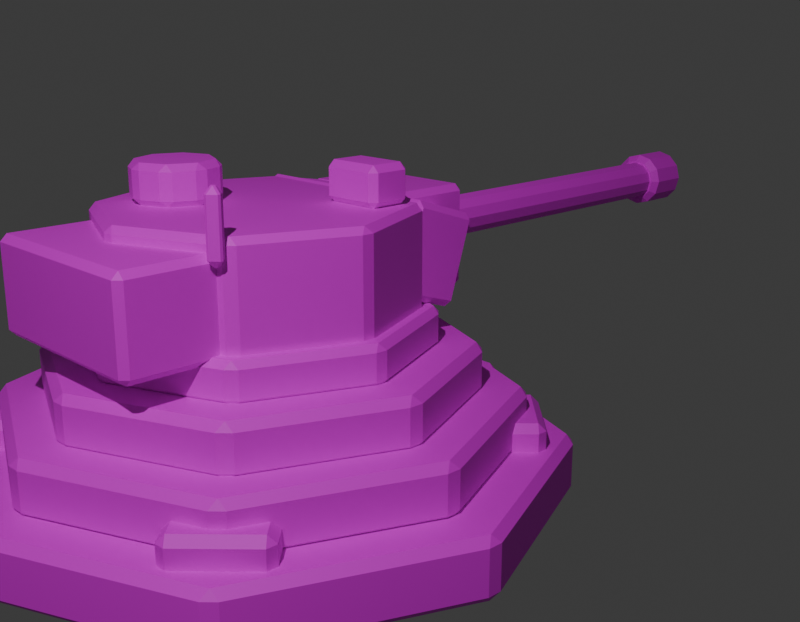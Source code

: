 # Source: turret.blend  (saved by Blender 5.1.30; exported with 4.5.12 LTS)
import bpy
from mathutils import Matrix  # noqa: F401  (used for matrix-valued properties, if any)

bpy.ops.wm.read_factory_settings(use_empty=True)
scene = bpy.context.scene
scene.name = 'Scene'

# ---- collections
col_collection = bpy.data.collections.new('Collection'); scene.collection.children.link(col_collection)
col_turret = bpy.data.collections.new('Turret'); scene.collection.children.link(col_turret)

# ---- images (referenced by path relative to the original .blend; pixels are not part of the script)
import os
ASSET_DIR = os.environ.get("B2B_ASSET_DIR", "")  # directory of the original .blend (textures are referenced by path, not embedded)
HERE = os.path.dirname(os.path.abspath(__file__))  # packed textures are extracted next to this script under _unpacked/

def load_image(name, relpath, width, height, colorspace="sRGB"):
    """Load a texture the original file referenced (path relative to the .blend, or extracted next to this script)."""
    p = next((c for c in (os.path.join(HERE, relpath), os.path.join(ASSET_DIR, relpath)) if relpath and os.path.exists(c)), "")
    if p:
        img = bpy.data.images.load(p, check_existing=True)
        img.name = name
    else:  # same state as the original file: an image datablock whose file is absent (Cycles renders it pink)
        img = bpy.data.images.new(name, width, height)
        img.source = "FILE"
        img.filepath = "//" + (relpath or name)
    img.colorspace_settings.name = colorspace
    return img
img_turret_human_png = load_image('turret_human.png', 'turret_human.png', 1024, 1024, 'sRGB')

# ---- materials (node trees are filled in below, after node groups)
mat_turretskin_human = bpy.data.materials.new('TurretSkin_Human')

# ---- material node trees
mat_turretskin_human.use_nodes = True; mat_turretskin_human.node_tree.nodes.clear()
_N = mat_turretskin_human.node_tree.nodes; _L = mat_turretskin_human.node_tree.links
n0 = _N.new('ShaderNodeOutputMaterial'); n0.name = 'Material Output'; n0.location = (400, 0)
n1 = _N.new('ShaderNodeBsdfPrincipled'); n1.name = 'Principled BSDF'; n1.location = (100, 0)
n1.inputs[2].default_value = 0.6
n2 = _N.new('ShaderNodeTexImage'); n2.name = 'Image Texture'; n2.location = (-300, 0)
n2.image = img_turret_human_png
_L.new(n2.outputs[0], n1.inputs[0])
_L.new(n1.outputs[0], n0.inputs[0])
n0.is_active_output = True

# ---- world
world_world = bpy.data.worlds.new('World'); scene.world = world_world
world_world.use_nodes = True; world_world.node_tree.nodes.clear()
_N = world_world.node_tree.nodes; _L = world_world.node_tree.links
n0 = _N.new('ShaderNodeOutputWorld'); n0.name = 'World Output'; n0.location = (200, 100)
n1 = _N.new('ShaderNodeBackground'); n1.name = 'Background'; n1.location = (-200, 100)
n1.inputs[0].default_value = (0.05088, 0.05088, 0.05088, 1.0)
_L.new(n1.outputs[0], n0.inputs[0])
n0.is_active_output = True
world_world.color = (0.05, 0.05, 0.06)
world_world.sun_shadow_jitter_overblur = 0.0

# ---- cameras
cam_camera = bpy.data.cameras.new('Camera')
cam_camera.clip_end = 100.0
cam_camera.ortho_scale = 7.314

# ---- lights
light_light = bpy.data.lights.new('Light', 'POINT')
light_light.energy = 2000.0
light_light.shadow_soft_size = 0.1

# ---- meshes
me_cylinder = bpy.data.meshes.new('Cylinder')
me_cylinder.from_pydata([(3.725e-09, 2.235, 0.0), (-0.05543, 2.277, 0.06), (0.05543, 2.277, 0.06), (-3.725e-09, 2.235, 0.45), (0.05543, 2.277, 0.39), (-0.05543, 2.277, 0.39), (1.58, 1.58, 0.0), (1.571, 1.649, 0.06), (1.649, 1.571, 0.06), (1.58, 1.58, 0.45), (1.649, 1.571, 0.39), (1.571, 1.649, 0.39), (2.235, -3.725e-09, 0.0), (2.277, 0.05543, 0.06), (2.277, -0.05543, 0.06), (2.235, 3.725e-09, 0.45), (2.277, -0.05543, 0.39), (2.277, 0.05543, 0.39), (1.58, -1.58, 0.0), (1.649, -1.571, 0.06), (1.571, -1.649, 0.06), (1.58, -1.58, 0.45), (1.571, -1.649, 0.39), (1.649, -1.571, 0.39), (-3.725e-09, -2.235, 0.0), (0.05543, -2.277, 0.06), (-0.05543, -2.277, 0.06), (3.725e-09, -2.235, 0.45), (-0.05543, -2.277, 0.39), (0.05543, -2.277, 0.39), (-1.58, -1.58, 0.0), (-1.571, -1.649, 0.06), (-1.649, -1.571, 0.06), (-1.58, -1.58, 0.45), (-1.649, -1.571, 0.39), (-1.571, -1.649, 0.39), (-2.235, 3.725e-09, 0.0), (-2.277, -0.05543, 0.06), (-2.277, 0.05543, 0.06), (-2.235, -3.725e-09, 0.45), (-2.277, 0.05543, 0.39), (-2.277, -0.05543, 0.39), (-1.58, 1.58, 0.0), (-1.649, 1.571, 0.06), (-1.571, 1.649, 0.06), (-1.58, 1.58, 0.45), (-1.571, 1.649, 0.39), (-1.649, 1.571, 0.39), (-3.725e-09, 1.885, 0.42), (-0.05543, 1.927, 0.48), (0.05543, 1.927, 0.48), (3.725e-09, 1.885, 0.82), (0.05543, 1.927, 0.76), (-0.05543, 1.927, 0.76), (1.333, 1.333, 0.42), (1.323, 1.402, 0.48), (1.402, 1.323, 0.48), (1.333, 1.333, 0.82), (1.402, 1.323, 0.76), (1.323, 1.402, 0.76), (1.885, 3.725e-09, 0.42), (1.927, 0.05543, 0.48), (1.927, -0.05543, 0.48), (1.885, -3.725e-09, 0.82), (1.927, -0.05543, 0.76), (1.927, 0.05543, 0.76), (1.333, -1.333, 0.42), (1.402, -1.323, 0.48), (1.323, -1.402, 0.48), (1.333, -1.333, 0.82), (1.323, -1.402, 0.76), (1.402, -1.323, 0.76), (3.725e-09, -1.885, 0.42), (0.05543, -1.927, 0.48), (-0.05543, -1.927, 0.48), (-3.725e-09, -1.885, 0.82), (-0.05543, -1.927, 0.76), (0.05543, -1.927, 0.76), (-1.333, -1.333, 0.42), (-1.323, -1.402, 0.48), (-1.402, -1.323, 0.48), (-1.333, -1.333, 0.82), (-1.402, -1.323, 0.76), (-1.323, -1.402, 0.76), (-1.885, -3.725e-09, 0.42), (-1.927, -0.05543, 0.48), (-1.927, 0.05543, 0.48), (-1.885, 3.725e-09, 0.82), (-1.927, 0.05543, 0.76), (-1.927, -0.05543, 0.76), (-1.333, 1.333, 0.42), (-1.402, 1.323, 0.48), (-1.323, 1.402, 0.48), (-1.333, 1.333, 0.82), (-1.323, 1.402, 0.76), (-1.402, 1.323, 0.76), (-3.725e-09, 1.555, 0.78), (-0.05543, 1.597, 0.84), (0.05543, 1.597, 0.84), (3.725e-09, 1.555, 1.16), (0.05543, 1.597, 1.1), (-0.05543, 1.597, 1.1), (1.1, 1.1, 0.78), (1.09, 1.168, 0.84), (1.168, 1.09, 0.84), (1.1, 1.1, 1.16), (1.168, 1.09, 1.1), (1.09, 1.168, 1.1), (1.555, 3.725e-09, 0.78), (1.597, 0.05543, 0.84), (1.597, -0.05543, 0.84), (1.555, -3.725e-09, 1.16), (1.597, -0.05543, 1.1), (1.597, 0.05543, 1.1), (1.1, -1.1, 0.78), (1.168, -1.09, 0.84), (1.09, -1.168, 0.84), (1.1, -1.1, 1.16), (1.09, -1.168, 1.1), (1.168, -1.09, 1.1), (3.725e-09, -1.555, 0.78), (0.05543, -1.597, 0.84), (-0.05543, -1.597, 0.84), (-3.725e-09, -1.555, 1.16), (-0.05543, -1.597, 1.1), (0.05543, -1.597, 1.1), (-1.1, -1.1, 0.78), (-1.09, -1.168, 0.84), (-1.168, -1.09, 0.84), (-1.1, -1.1, 1.16), (-1.168, -1.09, 1.1), (-1.09, -1.168, 1.1), (-1.555, -3.725e-09, 0.78), (-1.597, -0.05543, 0.84), (-1.597, 0.05543, 0.84), (-1.555, 3.725e-09, 1.16), (-1.597, 0.05543, 1.1), (-1.597, -0.05543, 1.1), (-1.1, 1.1, 0.78), (-1.168, 1.09, 0.84), (-1.09, 1.168, 0.84), (-1.1, 1.1, 1.16), (-1.09, 1.168, 1.1), (-1.168, 1.09, 1.1), (-0.59, 1.26, 0.2), (-0.59, 1.2, 0.26), (-0.65, 1.26, 0.26), (-0.59, 1.2, 0.64), (-0.59, 1.26, 0.7), (-0.65, 1.26, 0.64), (-0.59, 1.84, 0.2), (-0.65, 1.84, 0.26), (-0.59, 1.9, 0.26), (-0.59, 1.84, 0.7), (-0.59, 1.9, 0.64), (-0.65, 1.84, 0.64), (0.59, 1.26, 0.2), (0.65, 1.26, 0.26), (0.59, 1.2, 0.26), (0.59, 1.26, 0.7), (0.59, 1.2, 0.64), (0.65, 1.26, 0.64), (0.59, 1.84, 0.2), (0.59, 1.9, 0.26), (0.65, 1.84, 0.26), (0.59, 1.84, 0.7), (0.65, 1.84, 0.64), (0.59, 1.9, 0.64), (0.792, 1.202, 0.15), (0.7495, 1.16, 0.21), (0.7495, 1.245, 0.21), (0.7495, 1.16, 0.59), (0.792, 1.202, 0.65), (0.7495, 1.245, 0.59), (1.202, 1.612, 0.15), (1.16, 1.655, 0.21), (1.245, 1.655, 0.21), (1.202, 1.612, 0.65), (1.245, 1.655, 0.59), (1.16, 1.655, 0.59), (1.202, 0.792, 0.15), (1.245, 0.7495, 0.21), (1.16, 0.7495, 0.21), (1.202, 0.792, 0.65), (1.16, 0.7495, 0.59), (1.245, 0.7495, 0.59), (1.612, 1.202, 0.15), (1.655, 1.245, 0.21), (1.655, 1.16, 0.21), (1.612, 1.202, 0.65), (1.655, 1.16, 0.59), (1.655, 1.245, 0.59), (1.202, -0.792, 0.15), (1.16, -0.7495, 0.21), (1.245, -0.7495, 0.21), (1.16, -0.7495, 0.59), (1.202, -0.792, 0.65), (1.245, -0.7495, 0.59), (1.612, -1.202, 0.15), (1.655, -1.16, 0.21), (1.655, -1.245, 0.21), (1.612, -1.202, 0.65), (1.655, -1.245, 0.59), (1.655, -1.16, 0.59), (0.792, -1.202, 0.15), (0.7495, -1.245, 0.21), (0.7495, -1.16, 0.21), (0.792, -1.202, 0.65), (0.7495, -1.16, 0.59), (0.7495, -1.245, 0.59), (1.202, -1.612, 0.15), (1.245, -1.655, 0.21), (1.16, -1.655, 0.21), (1.202, -1.612, 0.65), (1.16, -1.655, 0.59), (1.245, -1.655, 0.59), (-0.792, -1.202, 0.15), (-0.7495, -1.16, 0.21), (-0.7495, -1.245, 0.21), (-0.7495, -1.16, 0.59), (-0.792, -1.202, 0.65), (-0.7495, -1.245, 0.59), (-1.202, -1.612, 0.15), (-1.16, -1.655, 0.21), (-1.245, -1.655, 0.21), (-1.202, -1.612, 0.65), (-1.245, -1.655, 0.59), (-1.16, -1.655, 0.59), (-1.202, -0.792, 0.15), (-1.245, -0.7495, 0.21), (-1.16, -0.7495, 0.21), (-1.202, -0.792, 0.65), (-1.16, -0.7495, 0.59), (-1.245, -0.7495, 0.59), (-1.612, -1.202, 0.15), (-1.655, -1.245, 0.21), (-1.655, -1.16, 0.21), (-1.612, -1.202, 0.65), (-1.655, -1.16, 0.59), (-1.655, -1.245, 0.59), (-1.202, 0.792, 0.15), (-1.16, 0.7495, 0.21), (-1.245, 0.7495, 0.21), (-1.16, 0.7495, 0.59), (-1.202, 0.792, 0.65), (-1.245, 0.7495, 0.59), (-1.612, 1.202, 0.15), (-1.655, 1.16, 0.21), (-1.655, 1.245, 0.21), (-1.612, 1.202, 0.65), (-1.655, 1.245, 0.59), (-1.655, 1.16, 0.59), (-0.792, 1.202, 0.15), (-0.7495, 1.245, 0.21), (-0.7495, 1.16, 0.21), (-0.792, 1.202, 0.65), (-0.7495, 1.16, 0.59), (-0.7495, 1.245, 0.59), (-1.202, 1.612, 0.15), (-1.245, 1.655, 0.21), (-1.16, 1.655, 0.21), (-1.202, 1.612, 0.65), (-1.16, 1.655, 0.59), (-1.245, 1.655, 0.59)], [], [(0, 1, 2), (3, 4, 5), (6, 7, 8), (9, 10, 11), (12, 13, 14), (15, 16, 17), (18, 19, 20), (21, 22, 23), (24, 25, 26), (27, 28, 29), (30, 31, 32), (33, 34, 35), (36, 37, 38), (39, 40, 41), (42, 43, 44), (45, 46, 47), (48, 49, 50), (51, 52, 53), (54, 55, 56), (57, 58, 59), (60, 61, 62), (63, 64, 65), (66, 67, 68), (69, 70, 71), (72, 73, 74), (75, 76, 77), (78, 79, 80), (81, 82, 83), (84, 85, 86), (87, 88, 89), (90, 91, 92), (93, 94, 95), (96, 97, 98), (99, 100, 101), (102, 103, 104), (105, 106, 107), (108, 109, 110), (111, 112, 113), (114, 115, 116), (117, 118, 119), (120, 121, 122), (123, 124, 125), (126, 127, 128), (129, 130, 131), (132, 133, 134), (135, 136, 137), (138, 139, 140), (141, 142, 143), (144, 145, 146), (147, 148, 149), (150, 151, 152), (153, 154, 155), (156, 157, 158), (159, 160, 161), (162, 163, 164), (165, 166, 167), (168, 169, 170), (171, 172, 173), (174, 175, 176), (177, 178, 179), (180, 181, 182), (183, 184, 185), (186, 187, 188), (189, 190, 191), (192, 193, 194), (195, 196, 197), (198, 199, 200), (201, 202, 203), (204, 205, 206), (207, 208, 209), (210, 211, 212), (213, 214, 215), (216, 217, 218), (219, 220, 221), (222, 223, 224), (225, 226, 227), (228, 229, 230), (231, 232, 233), (234, 235, 236), (237, 238, 239), (240, 241, 242), (243, 244, 245), (246, 247, 248), (249, 250, 251), (252, 253, 254), (255, 256, 257), (258, 259, 260), (261, 262, 263), (2, 7, 6, 0), (11, 4, 3, 9), (1, 5, 4, 2), (10, 8, 7, 11), (8, 13, 12, 6), (17, 10, 9, 15), (16, 14, 13, 17), (14, 19, 18, 12), (23, 16, 15, 21), (22, 20, 19, 23), (20, 25, 24, 18), (29, 22, 21, 27), (28, 26, 25, 29), (26, 31, 30, 24), (35, 28, 27, 33), (34, 32, 31, 35), (32, 37, 36, 30), (41, 34, 33, 39), (40, 38, 37, 41), (38, 43, 42, 36), (47, 40, 39, 45), (46, 44, 43, 47), (44, 1, 0, 42), (5, 46, 45, 3), (50, 55, 54, 48), (59, 52, 51, 57), (49, 53, 52, 50), (58, 56, 55, 59), (56, 61, 60, 54), (65, 58, 57, 63), (64, 62, 61, 65), (62, 67, 66, 60), (71, 64, 63, 69), (70, 68, 67, 71), (68, 73, 72, 66), (77, 70, 69, 75), (76, 74, 73, 77), (74, 79, 78, 72), (83, 76, 75, 81), (82, 80, 79, 83), (80, 85, 84, 78), (89, 82, 81, 87), (88, 86, 85, 89), (86, 91, 90, 84), (95, 88, 87, 93), (94, 92, 91, 95), (92, 49, 48, 90), (53, 94, 93, 51), (98, 103, 102, 96), (107, 100, 99, 105), (97, 101, 100, 98), (106, 104, 103, 107), (104, 109, 108, 102), (113, 106, 105, 111), (112, 110, 109, 113), (110, 115, 114, 108), (119, 112, 111, 117), (118, 116, 115, 119), (116, 121, 120, 114), (125, 118, 117, 123), (124, 122, 121, 125), (122, 127, 126, 120), (131, 124, 123, 129), (130, 128, 127, 131), (128, 133, 132, 126), (137, 130, 129, 135), (136, 134, 133, 137), (134, 139, 138, 132), (143, 136, 135, 141), (142, 140, 139, 143), (140, 97, 96, 138), (101, 142, 141, 99), (150, 144, 146, 151), (145, 147, 149, 146), (148, 153, 155, 149), (154, 152, 151, 155), (162, 150, 152, 163), (153, 165, 167, 154), (166, 164, 163, 167), (156, 162, 164, 157), (165, 159, 161, 166), (160, 158, 157, 161), (144, 156, 158, 145), (159, 148, 147, 160), (174, 168, 170, 175), (169, 171, 173, 170), (172, 177, 179, 173), (178, 176, 175, 179), (186, 174, 176, 187), (177, 189, 191, 178), (190, 188, 187, 191), (180, 186, 188, 181), (189, 183, 185, 190), (184, 182, 181, 185), (168, 180, 182, 169), (183, 172, 171, 184), (198, 192, 194, 199), (193, 195, 197, 194), (196, 201, 203, 197), (202, 200, 199, 203), (210, 198, 200, 211), (201, 213, 215, 202), (214, 212, 211, 215), (204, 210, 212, 205), (213, 207, 209, 214), (208, 206, 205, 209), (192, 204, 206, 193), (207, 196, 195, 208), (222, 216, 218, 223), (217, 219, 221, 218), (220, 225, 227, 221), (226, 224, 223, 227), (234, 222, 224, 235), (225, 237, 239, 226), (238, 236, 235, 239), (228, 234, 236, 229), (237, 231, 233, 238), (232, 230, 229, 233), (216, 228, 230, 217), (231, 220, 219, 232), (246, 240, 242, 247), (241, 243, 245, 242), (244, 249, 251, 245), (250, 248, 247, 251), (258, 246, 248, 259), (249, 261, 263, 250), (262, 260, 259, 263), (252, 258, 260, 253), (261, 255, 257, 262), (256, 254, 253, 257), (240, 252, 254, 241), (255, 244, 243, 256), (0, 6, 12, 18, 24, 30, 36, 42), (2, 4, 11, 7), (44, 46, 5, 1), (9, 3, 45, 39, 33, 27, 21, 15), (8, 10, 17, 13), (14, 16, 23, 19), (20, 22, 29, 25), (26, 28, 35, 31), (32, 34, 41, 37), (38, 40, 47, 43), (48, 54, 60, 66, 72, 78, 84, 90), (50, 52, 59, 55), (92, 94, 53, 49), (57, 51, 93, 87, 81, 75, 69, 63), (56, 58, 65, 61), (62, 64, 71, 67), (68, 70, 77, 73), (74, 76, 83, 79), (80, 82, 89, 85), (86, 88, 95, 91), (96, 102, 108, 114, 120, 126, 132, 138), (98, 100, 107, 103), (140, 142, 101, 97), (105, 99, 141, 135, 129, 123, 117, 111), (104, 106, 113, 109), (110, 112, 119, 115), (116, 118, 125, 121), (122, 124, 131, 127), (128, 130, 137, 133), (134, 136, 143, 139), (150, 162, 156, 144), (146, 149, 155, 151), (158, 160, 147, 145), (165, 153, 148, 159), (152, 154, 167, 163), (164, 166, 161, 157), (174, 186, 180, 168), (170, 173, 179, 175), (182, 184, 171, 169), (189, 177, 172, 183), (176, 178, 191, 187), (188, 190, 185, 181), (198, 210, 204, 192), (194, 197, 203, 199), (206, 208, 195, 193), (213, 201, 196, 207), (200, 202, 215, 211), (212, 214, 209, 205), (222, 234, 228, 216), (218, 221, 227, 223), (230, 232, 219, 217), (237, 225, 220, 231), (224, 226, 239, 235), (236, 238, 233, 229), (246, 258, 252, 240), (242, 245, 251, 247), (254, 256, 243, 241), (261, 249, 244, 255), (248, 250, 263, 259), (260, 262, 257, 253)])
_uv = me_cylinder.uv_layers.new(name='UVMap')
_uv.uv.foreach_set('vector', [0.5, 0.6137, 0.4878, 0.6194, 0.5122, 0.6194, 0.5, 0.6137, 0.5122, 0.6194, 0.4878, 0.6194, 0.847, 0.5247, 0.8449, 0.534, 0.8622, 0.5234, 0.847, 0.5247, 0.8622, 0.5234, 0.8449, 0.534, 0.9908, 0.3097, 1.0, 0.3173, 1.0, 0.3022, 0.9908, 0.3097, 1.0, 0.3022, 1.0, 0.3173, 0.847, 0.09475, 0.8622, 0.09604, 0.8449, 0.08538, 0.847, 0.09475, 0.8449, 0.08538, 0.8622, 0.09604, 0.5, 0.00571, 0.5122, 0.0, 0.4878, 0.0, 0.5, 0.00571, 0.4878, 0.0, 0.5122, 0.0, 0.153, 0.09475, 0.1551, 0.08538, 0.1378, 0.09604, 0.153, 0.09475, 0.1378, 0.09604, 0.1551, 0.08538, 0.009219, 0.3097, 0.0, 0.3022, 0.0, 0.3173, 0.009219, 0.3097, 0.0, 0.3173, 0.0, 0.3022, 0.153, 0.5247, 0.1378, 0.5234, 0.1551, 0.534, 0.153, 0.5247, 0.1551, 0.534, 0.1378, 0.5234, 0.5, 0.5661, 0.4878, 0.5718, 0.5122, 0.5718, 0.5, 0.5661, 0.5122, 0.5718, 0.4878, 0.5718, 0.7927, 0.491, 0.7906, 0.5004, 0.8078, 0.4897, 0.7927, 0.491, 0.8078, 0.4897, 0.7906, 0.5004, 0.9139, 0.3097, 0.9231, 0.3173, 0.9231, 0.3022, 0.9139, 0.3097, 0.9231, 0.3022, 0.9231, 0.3173, 0.7927, 0.1284, 0.8078, 0.1297, 0.7906, 0.119, 0.7927, 0.1284, 0.7906, 0.119, 0.8078, 0.1297, 0.5, 0.05332, 0.5122, 0.04761, 0.4878, 0.04761, 0.5, 0.05332, 0.4878, 0.04761, 0.5122, 0.04761, 0.2073, 0.1284, 0.2094, 0.119, 0.1922, 0.1297, 0.2073, 0.1284, 0.1922, 0.1297, 0.2094, 0.119, 0.08607, 0.3097, 0.07685, 0.3022, 0.07685, 0.3173, 0.08607, 0.3097, 0.07685, 0.3173, 0.07685, 0.3022, 0.2073, 0.491, 0.1922, 0.4897, 0.2094, 0.5004, 0.2073, 0.491, 0.2094, 0.5004, 0.1922, 0.4897, 0.5, 0.5212, 0.4878, 0.5269, 0.5122, 0.5269, 0.5, 0.5212, 0.5122, 0.5269, 0.4878, 0.5269, 0.7415, 0.4593, 0.7394, 0.4686, 0.7566, 0.458, 0.7415, 0.4593, 0.7566, 0.458, 0.7394, 0.4686, 0.8415, 0.3097, 0.8507, 0.3173, 0.8507, 0.3022, 0.8415, 0.3097, 0.8507, 0.3022, 0.8507, 0.3173, 0.7415, 0.1602, 0.7566, 0.1614, 0.7394, 0.1508, 0.7415, 0.1602, 0.7394, 0.1508, 0.7566, 0.1614, 0.5, 0.0982, 0.5122, 0.09249, 0.4878, 0.09249, 0.5, 0.0982, 0.4878, 0.09249, 0.5122, 0.09249, 0.2585, 0.1602, 0.2606, 0.1508, 0.2434, 0.1614, 0.2585, 0.1602, 0.2434, 0.1614, 0.2606, 0.1508, 0.1585, 0.3097, 0.1493, 0.3022, 0.1493, 0.3173, 0.1585, 0.3097, 0.1493, 0.3173, 0.1493, 0.3022, 0.2585, 0.4593, 0.2434, 0.458, 0.2606, 0.4686, 0.2585, 0.4593, 0.2606, 0.4686, 0.2434, 0.458, 0.3704, 0.4811, 0.3704, 0.4729, 0.3573, 0.4811, 0.3704, 0.4729, 0.3704, 0.4811, 0.3573, 0.4811, 0.3704, 0.56, 0.3573, 0.56, 0.3704, 0.5681, 0.3704, 0.56, 0.3704, 0.5681, 0.3573, 0.56, 0.6296, 0.4811, 0.6427, 0.4811, 0.6296, 0.4729, 0.6296, 0.4811, 0.6296, 0.4729, 0.6427, 0.4811, 0.6296, 0.56, 0.6296, 0.5681, 0.6427, 0.56, 0.6296, 0.56, 0.6427, 0.56, 0.6296, 0.5681, 0.6739, 0.4732, 0.6646, 0.4674, 0.6646, 0.479, 0.6646, 0.4674, 0.6739, 0.4732, 0.6646, 0.479, 0.764, 0.529, 0.7546, 0.5348, 0.7733, 0.5348, 0.764, 0.529, 0.7733, 0.5348, 0.7546, 0.5348, 0.764, 0.4174, 0.7733, 0.4117, 0.7546, 0.4117, 0.764, 0.4174, 0.7546, 0.4117, 0.7733, 0.4117, 0.854, 0.4732, 0.8633, 0.479, 0.8633, 0.4674, 0.854, 0.4732, 0.8633, 0.4674, 0.8633, 0.479, 0.764, 0.202, 0.7546, 0.2078, 0.7733, 0.2078, 0.7546, 0.2078, 0.764, 0.202, 0.7733, 0.2078, 0.854, 0.1462, 0.8633, 0.152, 0.8633, 0.1404, 0.854, 0.1462, 0.8633, 0.1404, 0.8633, 0.152, 0.6739, 0.1462, 0.6646, 0.1404, 0.6646, 0.152, 0.6739, 0.1462, 0.6646, 0.152, 0.6646, 0.1404, 0.764, 0.09043, 0.7733, 0.08466, 0.7546, 0.08466, 0.764, 0.09043, 0.7546, 0.08466, 0.7733, 0.08466, 0.3261, 0.1462, 0.3354, 0.152, 0.3354, 0.1404, 0.3354, 0.152, 0.3261, 0.1462, 0.3354, 0.1404, 0.236, 0.09043, 0.2454, 0.08466, 0.2267, 0.08466, 0.236, 0.09043, 0.2267, 0.08466, 0.2454, 0.08466, 0.236, 0.202, 0.2267, 0.2078, 0.2454, 0.2078, 0.236, 0.202, 0.2454, 0.2078, 0.2267, 0.2078, 0.146, 0.1462, 0.1367, 0.1404, 0.1367, 0.152, 0.146, 0.1462, 0.1367, 0.152, 0.1367, 0.1404, 0.236, 0.4174, 0.2454, 0.4117, 0.2267, 0.4117, 0.2454, 0.4117, 0.236, 0.4174, 0.2267, 0.4117, 0.146, 0.4732, 0.1367, 0.4674, 0.1367, 0.479, 0.146, 0.4732, 0.1367, 0.479, 0.1367, 0.4674, 0.3261, 0.4732, 0.3354, 0.479, 0.3354, 0.4674, 0.3261, 0.4732, 0.3354, 0.4674, 0.3354, 0.479, 0.236, 0.529, 0.2267, 0.5348, 0.2454, 0.5348, 0.236, 0.529, 0.2454, 0.5348, 0.2267, 0.5348, 0.5122, 0.6194, 0.8449, 0.534, 0.847, 0.5247, 0.5, 0.6137, 0.8449, 0.534, 0.5122, 0.6194, 0.5, 0.6137, 0.847, 0.5247, 0.4878, 0.6194, 0.4878, 0.6194, 0.5122, 0.6194, 0.5122, 0.6194, 0.8622, 0.5234, 0.8622, 0.5234, 0.8449, 0.534, 0.8449, 0.534, 0.8622, 0.5234, 1.0, 0.3173, 0.9908, 0.3097, 0.847, 0.5247, 1.0, 0.3173, 0.8622, 0.5234, 0.847, 0.5247, 0.9908, 0.3097, 1.0, 0.3022, 1.0, 0.3022, 1.0, 0.3173, 1.0, 0.3173, 1.0, 0.3022, 0.8622, 0.09604, 0.847, 0.09475, 0.9908, 0.3097, 0.8622, 0.09604, 1.0, 0.3022, 0.9908, 0.3097, 0.847, 0.09475, 0.8449, 0.08538, 0.8449, 0.08538, 0.8622, 0.09604, 0.8622, 0.09604, 0.8449, 0.08538, 0.5122, 0.0, 0.5, 0.00571, 0.847, 0.09475, 0.5122, 0.0, 0.8449, 0.08538, 0.847, 0.09475, 0.5, 0.00571, 0.4878, 0.0, 0.4878, 0.0, 0.5122, 0.0, 0.5122, 0.0, 0.4878, 0.0, 0.1551, 0.08538, 0.153, 0.09475, 0.5, 0.00571, 0.1551, 0.08538, 0.4878, 0.0, 0.5, 0.00571, 0.153, 0.09475, 0.1378, 0.09604, 0.1378, 0.09604, 0.1551, 0.08538, 0.1551, 0.08538, 0.1378, 0.09604, 0.0, 0.3022, 0.009219, 0.3097, 0.153, 0.09475, 0.0, 0.3022, 0.1378, 0.09604, 0.153, 0.09475, 0.009219, 0.3097, 0.0, 0.3173, 0.0, 0.3173, 0.0, 0.3022, 0.0, 0.3022, 0.0, 0.3173, 0.1378, 0.5234, 0.153, 0.5247, 0.009219, 0.3097, 0.1378, 0.5234, 0.0, 0.3173, 0.009219, 0.3097, 0.153, 0.5247, 0.1551, 0.534, 0.1551, 0.534, 0.1378, 0.5234, 0.1378, 0.5234, 0.1551, 0.534, 0.4878, 0.6194, 0.5, 0.6137, 0.153, 0.5247, 0.4878, 0.6194, 0.1551, 0.534, 0.153, 0.5247, 0.5, 0.6137, 0.5122, 0.5718, 0.7906, 0.5004, 0.7927, 0.491, 0.5, 0.5661, 0.7906, 0.5004, 0.5122, 0.5718, 0.5, 0.5661, 0.7927, 0.491, 0.4878, 0.5718, 0.4878, 0.5718, 0.5122, 0.5718, 0.5122, 0.5718, 0.8078, 0.4897, 0.8078, 0.4897, 0.7906, 0.5004, 0.7906, 0.5004, 0.8078, 0.4897, 0.9231, 0.3173, 0.9139, 0.3097, 0.7927, 0.491, 0.9231, 0.3173, 0.8078, 0.4897, 0.7927, 0.491, 0.9139, 0.3097, 0.9231, 0.3022, 0.9231, 0.3022, 0.9231, 0.3173, 0.9231, 0.3173, 0.9231, 0.3022, 0.8078, 0.1297, 0.7927, 0.1284, 0.9139, 0.3097, 0.8078, 0.1297, 0.9231, 0.3022, 0.9139, 0.3097, 0.7927, 0.1284, 0.7906, 0.119, 0.7906, 0.119, 0.8078, 0.1297, 0.8078, 0.1297, 0.7906, 0.119, 0.5122, 0.04761, 0.5, 0.05332, 0.7927, 0.1284, 0.5122, 0.04761, 0.7906, 0.119, 0.7927, 0.1284, 0.5, 0.05332, 0.4878, 0.04761, 0.4878, 0.04761, 0.5122, 0.04761, 0.5122, 0.04761, 0.4878, 0.04761, 0.2094, 0.119, 0.2073, 0.1284, 0.5, 0.05332, 0.2094, 0.119, 0.4878, 0.04761, 0.5, 0.05332, 0.2073, 0.1284, 0.1922, 0.1297, 0.1922, 0.1297, 0.2094, 0.119, 0.2094, 0.119, 0.1922, 0.1297, 0.07685, 0.3022, 0.08607, 0.3097, 0.2073, 0.1284, 0.07685, 0.3022, 0.1922, 0.1297, 0.2073, 0.1284, 0.08607, 0.3097, 0.07685, 0.3173, 0.07685, 0.3173, 0.07685, 0.3022, 0.07685, 0.3022, 0.07685, 0.3173, 0.1922, 0.4897, 0.2073, 0.491, 0.08607, 0.3097, 0.1922, 0.4897, 0.07685, 0.3173, 0.08607, 0.3097, 0.2073, 0.491, 0.2094, 0.5004, 0.2094, 0.5004, 0.1922, 0.4897, 0.1922, 0.4897, 0.2094, 0.5004, 0.4878, 0.5718, 0.5, 0.5661, 0.2073, 0.491, 0.4878, 0.5718, 0.2094, 0.5004, 0.2073, 0.491, 0.5, 0.5661, 0.5122, 0.5269, 0.7394, 0.4686, 0.7415, 0.4593, 0.5, 0.5212, 0.7394, 0.4686, 0.5122, 0.5269, 0.5, 0.5212, 0.7415, 0.4593, 0.4878, 0.5269, 0.4878, 0.5269, 0.5122, 0.5269, 0.5122, 0.5269, 0.7566, 0.458, 0.7566, 0.458, 0.7394, 0.4686, 0.7394, 0.4686, 0.7566, 0.458, 0.8507, 0.3173, 0.8415, 0.3097, 0.7415, 0.4593, 0.8507, 0.3173, 0.7566, 0.458, 0.7415, 0.4593, 0.8415, 0.3097, 0.8507, 0.3022, 0.8507, 0.3022, 0.8507, 0.3173, 0.8507, 0.3173, 0.8507, 0.3022, 0.7566, 0.1614, 0.7415, 0.1602, 0.8415, 0.3097, 0.7566, 0.1614, 0.8507, 0.3022, 0.8415, 0.3097, 0.7415, 0.1602, 0.7394, 0.1508, 0.7394, 0.1508, 0.7566, 0.1614, 0.7566, 0.1614, 0.7394, 0.1508, 0.5122, 0.09249, 0.5, 0.0982, 0.7415, 0.1602, 0.5122, 0.09249, 0.7394, 0.1508, 0.7415, 0.1602, 0.5, 0.0982, 0.4878, 0.09249, 0.4878, 0.09249, 0.5122, 0.09249, 0.5122, 0.09249, 0.4878, 0.09249, 0.2606, 0.1508, 0.2585, 0.1602, 0.5, 0.0982, 0.2606, 0.1508, 0.4878, 0.09249, 0.5, 0.0982, 0.2585, 0.1602, 0.2434, 0.1614, 0.2434, 0.1614, 0.2606, 0.1508, 0.2606, 0.1508, 0.2434, 0.1614, 0.1493, 0.3022, 0.1585, 0.3097, 0.2585, 0.1602, 0.1493, 0.3022, 0.2434, 0.1614, 0.2585, 0.1602, 0.1585, 0.3097, 0.1493, 0.3173, 0.1493, 0.3173, 0.1493, 0.3022, 0.1493, 0.3022, 0.1493, 0.3173, 0.2434, 0.458, 0.2585, 0.4593, 0.1585, 0.3097, 0.2434, 0.458, 0.1493, 0.3173, 0.1585, 0.3097, 0.2585, 0.4593, 0.2606, 0.4686, 0.2606, 0.4686, 0.2434, 0.458, 0.2434, 0.458, 0.2606, 0.4686, 0.4878, 0.5269, 0.5, 0.5212, 0.2585, 0.4593, 0.4878, 0.5269, 0.2606, 0.4686, 0.2585, 0.4593, 0.5, 0.5212, 0.3704, 0.56, 0.3704, 0.4811, 0.3573, 0.4811, 0.3573, 0.56, 0.3704, 0.4729, 0.3704, 0.4729, 0.3573, 0.4811, 0.3573, 0.4811, 0.3704, 0.4811, 0.3704, 0.56, 0.3573, 0.56, 0.3573, 0.4811, 0.3704, 0.5681, 0.3704, 0.5681, 0.3573, 0.56, 0.3573, 0.56, 0.6296, 0.56, 0.3704, 0.56, 0.3704, 0.5681, 0.6296, 0.5681, 0.3704, 0.56, 0.6296, 0.56, 0.6296, 0.5681, 0.3704, 0.5681, 0.6427, 0.56, 0.6427, 0.56, 0.6296, 0.5681, 0.6296, 0.5681, 0.6296, 0.4811, 0.6296, 0.56, 0.6427, 0.56, 0.6427, 0.4811, 0.6296, 0.56, 0.6296, 0.4811, 0.6427, 0.4811, 0.6427, 0.56, 0.6296, 0.4729, 0.6296, 0.4729, 0.6427, 0.4811, 0.6427, 0.4811, 0.3704, 0.4811, 0.6296, 0.4811, 0.6296, 0.4729, 0.3704, 0.4729, 0.6296, 0.4811, 0.3704, 0.4811, 0.3704, 0.4729, 0.6296, 0.4729, 0.764, 0.529, 0.6739, 0.4732, 0.6646, 0.479, 0.7546, 0.5348, 0.6646, 0.4674, 0.6646, 0.4674, 0.6646, 0.479, 0.6646, 0.479, 0.6739, 0.4732, 0.764, 0.529, 0.7546, 0.5348, 0.6646, 0.479, 0.7733, 0.5348, 0.7733, 0.5348, 0.7546, 0.5348, 0.7546, 0.5348, 0.854, 0.4732, 0.764, 0.529, 0.7733, 0.5348, 0.8633, 0.479, 0.764, 0.529, 0.854, 0.4732, 0.8633, 0.479, 0.7733, 0.5348, 0.8633, 0.4674, 0.8633, 0.4674, 0.8633, 0.479, 0.8633, 0.479, 0.764, 0.4174, 0.854, 0.4732, 0.8633, 0.4674, 0.7733, 0.4117, 0.854, 0.4732, 0.764, 0.4174, 0.7733, 0.4117, 0.8633, 0.4674, 0.7546, 0.4117, 0.7546, 0.4117, 0.7733, 0.4117, 0.7733, 0.4117, 0.6739, 0.4732, 0.764, 0.4174, 0.7546, 0.4117, 0.6646, 0.4674, 0.764, 0.4174, 0.6739, 0.4732, 0.6646, 0.4674, 0.7546, 0.4117, 0.854, 0.1462, 0.764, 0.202, 0.7733, 0.2078, 0.8633, 0.152, 0.7546, 0.2078, 0.7546, 0.2078, 0.7733, 0.2078, 0.7733, 0.2078, 0.764, 0.202, 0.854, 0.1462, 0.8633, 0.152, 0.7733, 0.2078, 0.8633, 0.1404, 0.8633, 0.1404, 0.8633, 0.152, 0.8633, 0.152, 0.764, 0.09043, 0.854, 0.1462, 0.8633, 0.1404, 0.7733, 0.08466, 0.854, 0.1462, 0.764, 0.09043, 0.7733, 0.08466, 0.8633, 0.1404, 0.7546, 0.08466, 0.7546, 0.08466, 0.7733, 0.08466, 0.7733, 0.08466, 0.6739, 0.1462, 0.764, 0.09043, 0.7546, 0.08466, 0.6646, 0.1404, 0.764, 0.09043, 0.6739, 0.1462, 0.6646, 0.1404, 0.7546, 0.08466, 0.6646, 0.152, 0.6646, 0.152, 0.6646, 0.1404, 0.6646, 0.1404, 0.764, 0.202, 0.6739, 0.1462, 0.6646, 0.152, 0.7546, 0.2078, 0.6739, 0.1462, 0.764, 0.202, 0.7546, 0.2078, 0.6646, 0.152, 0.236, 0.09043, 0.3261, 0.1462, 0.3354, 0.1404, 0.2454, 0.08466, 0.3354, 0.152, 0.3354, 0.152, 0.3354, 0.1404, 0.3354, 0.1404, 0.3261, 0.1462, 0.236, 0.09043, 0.2454, 0.08466, 0.3354, 0.1404, 0.2267, 0.08466, 0.2267, 0.08466, 0.2454, 0.08466, 0.2454, 0.08466, 0.146, 0.1462, 0.236, 0.09043, 0.2267, 0.08466, 0.1367, 0.1404, 0.236, 0.09043, 0.146, 0.1462, 0.1367, 0.1404, 0.2267, 0.08466, 0.1367, 0.152, 0.1367, 0.152, 0.1367, 0.1404, 0.1367, 0.1404, 0.236, 0.202, 0.146, 0.1462, 0.1367, 0.152, 0.2267, 0.2078, 0.146, 0.1462, 0.236, 0.202, 0.2267, 0.2078, 0.1367, 0.152, 0.2454, 0.2078, 0.2454, 0.2078, 0.2267, 0.2078, 0.2267, 0.2078, 0.3261, 0.1462, 0.236, 0.202, 0.2454, 0.2078, 0.3354, 0.152, 0.236, 0.202, 0.3261, 0.1462, 0.3354, 0.152, 0.2454, 0.2078, 0.146, 0.4732, 0.236, 0.4174, 0.2267, 0.4117, 0.1367, 0.4674, 0.2454, 0.4117, 0.2454, 0.4117, 0.2267, 0.4117, 0.2267, 0.4117, 0.236, 0.4174, 0.146, 0.4732, 0.1367, 0.4674, 0.2267, 0.4117, 0.1367, 0.479, 0.1367, 0.479, 0.1367, 0.4674, 0.1367, 0.4674, 0.236, 0.529, 0.146, 0.4732, 0.1367, 0.479, 0.2267, 0.5348, 0.146, 0.4732, 0.236, 0.529, 0.2267, 0.5348, 0.1367, 0.479, 0.2454, 0.5348, 0.2454, 0.5348, 0.2267, 0.5348, 0.2267, 0.5348, 0.3261, 0.4732, 0.236, 0.529, 0.2454, 0.5348, 0.3354, 0.479, 0.236, 0.529, 0.3261, 0.4732, 0.3354, 0.479, 0.2454, 0.5348, 0.3354, 0.4674, 0.3354, 0.4674, 0.3354, 0.479, 0.3354, 0.479, 0.236, 0.4174, 0.3261, 0.4732, 0.3354, 0.4674, 0.2454, 0.4117, 0.3261, 0.4732, 0.236, 0.4174, 0.2454, 0.4117, 0.3354, 0.4674, 0.5, 0.6137, 0.847, 0.5247, 0.9908, 0.3097, 0.847, 0.09475, 0.5, 0.00571, 0.153, 0.09475, 0.009219, 0.3097, 0.153, 0.5247, 0.5122, 0.6194, 0.5122, 0.6194, 0.8449, 0.534, 0.8449, 0.534, 0.1551, 0.534, 0.1551, 0.534, 0.4878, 0.6194, 0.4878, 0.6194, 0.847, 0.5247, 0.5, 0.6137, 0.153, 0.5247, 0.009219, 0.3097, 0.153, 0.09475, 0.5, 0.00571, 0.847, 0.09475, 0.9908, 0.3097, 0.8622, 0.5234, 0.8622, 0.5234, 1.0, 0.3173, 1.0, 0.3173, 1.0, 0.3022, 1.0, 0.3022, 0.8622, 0.09604, 0.8622, 0.09604, 0.8449, 0.08538, 0.8449, 0.08538, 0.5122, 0.0, 0.5122, 0.0, 0.4878, 0.0, 0.4878, 0.0, 0.1551, 0.08538, 0.1551, 0.08538, 0.1378, 0.09604, 0.1378, 0.09604, 0.0, 0.3022, 0.0, 0.3022, 0.0, 0.3173, 0.0, 0.3173, 0.1378, 0.5234, 0.1378, 0.5234, 0.5, 0.5661, 0.7927, 0.491, 0.9139, 0.3097, 0.7927, 0.1284, 0.5, 0.05332, 0.2073, 0.1284, 0.08607, 0.3097, 0.2073, 0.491, 0.5122, 0.5718, 0.5122, 0.5718, 0.7906, 0.5004, 0.7906, 0.5004, 0.2094, 0.5004, 0.2094, 0.5004, 0.4878, 0.5718, 0.4878, 0.5718, 0.7927, 0.491, 0.5, 0.5661, 0.2073, 0.491, 0.08607, 0.3097, 0.2073, 0.1284, 0.5, 0.05332, 0.7927, 0.1284, 0.9139, 0.3097, 0.8078, 0.4897, 0.8078, 0.4897, 0.9231, 0.3173, 0.9231, 0.3173, 0.9231, 0.3022, 0.9231, 0.3022, 0.8078, 0.1297, 0.8078, 0.1297, 0.7906, 0.119, 0.7906, 0.119, 0.5122, 0.04761, 0.5122, 0.04761, 0.4878, 0.04761, 0.4878, 0.04761, 0.2094, 0.119, 0.2094, 0.119, 0.1922, 0.1297, 0.1922, 0.1297, 0.07685, 0.3022, 0.07685, 0.3022, 0.07685, 0.3173, 0.07685, 0.3173, 0.1922, 0.4897, 0.1922, 0.4897, 0.5, 0.5212, 0.7415, 0.4593, 0.8415, 0.3097, 0.7415, 0.1602, 0.5, 0.0982, 0.2585, 0.1602, 0.1585, 0.3097, 0.2585, 0.4593, 0.5122, 0.5269, 0.5122, 0.5269, 0.7394, 0.4686, 0.7394, 0.4686, 0.2606, 0.4686, 0.2606, 0.4686, 0.4878, 0.5269, 0.4878, 0.5269, 0.7415, 0.4593, 0.5, 0.5212, 0.2585, 0.4593, 0.1585, 0.3097, 0.2585, 0.1602, 0.5, 0.0982, 0.7415, 0.1602, 0.8415, 0.3097, 0.7566, 0.458, 0.7566, 0.458, 0.8507, 0.3173, 0.8507, 0.3173, 0.8507, 0.3022, 0.8507, 0.3022, 0.7566, 0.1614, 0.7566, 0.1614, 0.7394, 0.1508, 0.7394, 0.1508, 0.5122, 0.09249, 0.5122, 0.09249, 0.4878, 0.09249, 0.4878, 0.09249, 0.2606, 0.1508, 0.2606, 0.1508, 0.2434, 0.1614, 0.2434, 0.1614, 0.1493, 0.3022, 0.1493, 0.3022, 0.1493, 0.3173, 0.1493, 0.3173, 0.2434, 0.458, 0.2434, 0.458, 0.3704, 0.56, 0.6296, 0.56, 0.6296, 0.4811, 0.3704, 0.4811, 0.3573, 0.4811, 0.3573, 0.4811, 0.3573, 0.56, 0.3573, 0.56, 0.6296, 0.4729, 0.6296, 0.4729, 0.3704, 0.4729, 0.3704, 0.4729, 0.6296, 0.56, 0.3704, 0.56, 0.3704, 0.4811, 0.6296, 0.4811, 0.3704, 0.5681, 0.3704, 0.5681, 0.6296, 0.5681, 0.6296, 0.5681, 0.6427, 0.56, 0.6427, 0.56, 0.6427, 0.4811, 0.6427, 0.4811, 0.764, 0.529, 0.854, 0.4732, 0.764, 0.4174, 0.6739, 0.4732, 0.6646, 0.479, 0.6646, 0.479, 0.7546, 0.5348, 0.7546, 0.5348, 0.7546, 0.4117, 0.7546, 0.4117, 0.6646, 0.4674, 0.6646, 0.4674, 0.854, 0.4732, 0.764, 0.529, 0.6739, 0.4732, 0.764, 0.4174, 0.7733, 0.5348, 0.7733, 0.5348, 0.8633, 0.479, 0.8633, 0.479, 0.8633, 0.4674, 0.8633, 0.4674, 0.7733, 0.4117, 0.7733, 0.4117, 0.854, 0.1462, 0.764, 0.09043, 0.6739, 0.1462, 0.764, 0.202, 0.7733, 0.2078, 0.7733, 0.2078, 0.8633, 0.152, 0.8633, 0.152, 0.6646, 0.152, 0.6646, 0.152, 0.7546, 0.2078, 0.7546, 0.2078, 0.764, 0.09043, 0.854, 0.1462, 0.764, 0.202, 0.6739, 0.1462, 0.8633, 0.1404, 0.8633, 0.1404, 0.7733, 0.08466, 0.7733, 0.08466, 0.7546, 0.08466, 0.7546, 0.08466, 0.6646, 0.1404, 0.6646, 0.1404, 0.236, 0.09043, 0.146, 0.1462, 0.236, 0.202, 0.3261, 0.1462, 0.3354, 0.1404, 0.3354, 0.1404, 0.2454, 0.08466, 0.2454, 0.08466, 0.2454, 0.2078, 0.2454, 0.2078, 0.3354, 0.152, 0.3354, 0.152, 0.146, 0.1462, 0.236, 0.09043, 0.3261, 0.1462, 0.236, 0.202, 0.2267, 0.08466, 0.2267, 0.08466, 0.1367, 0.1404, 0.1367, 0.1404, 0.1367, 0.152, 0.1367, 0.152, 0.2267, 0.2078, 0.2267, 0.2078, 0.146, 0.4732, 0.236, 0.529, 0.3261, 0.4732, 0.236, 0.4174, 0.2267, 0.4117, 0.2267, 0.4117, 0.1367, 0.4674, 0.1367, 0.4674, 0.3354, 0.4674, 0.3354, 0.4674, 0.2454, 0.4117, 0.2454, 0.4117, 0.236, 0.529, 0.146, 0.4732, 0.236, 0.4174, 0.3261, 0.4732, 0.1367, 0.479, 0.1367, 0.479, 0.2267, 0.5348, 0.2267, 0.5348, 0.2454, 0.5348, 0.2454, 0.5348, 0.3354, 0.479, 0.3354, 0.479])
me_cylinder.materials.append(mat_turretskin_human)
me_cylinder.update()
me_cylinder_003 = bpy.data.meshes.new('Cylinder.003')
me_cylinder_003.from_pydata([(-1.863e-09, 1.246, 1.13), (-0.04619, 1.281, 1.18), (0.04619, 1.281, 1.18), (1.863e-09, 1.246, 1.43), (0.04619, 1.281, 1.38), (-0.04619, 1.281, 1.38), (0.881, 0.881, 1.13), (0.873, 0.9384, 1.18), (0.9384, 0.873, 1.18), (0.881, 0.881, 1.43), (0.9384, 0.873, 1.38), (0.873, 0.9384, 1.38), (1.246, 1.863e-09, 1.13), (1.281, 0.04619, 1.18), (1.281, -0.04619, 1.18), (1.246, -1.863e-09, 1.43), (1.281, -0.04619, 1.38), (1.281, 0.04619, 1.38), (0.881, -0.881, 1.13), (0.9384, -0.873, 1.18), (0.873, -0.9384, 1.18), (0.881, -0.881, 1.43), (0.873, -0.9384, 1.38), (0.9384, -0.873, 1.38), (1.863e-09, -1.246, 1.13), (0.04619, -1.281, 1.18), (-0.04619, -1.281, 1.18), (-1.863e-09, -1.246, 1.43), (-0.04619, -1.281, 1.38), (0.04619, -1.281, 1.38), (-0.881, -0.881, 1.13), (-0.873, -0.9384, 1.18), (-0.9384, -0.873, 1.18), (-0.881, -0.881, 1.43), (-0.9384, -0.873, 1.38), (-0.873, -0.9384, 1.38), (-1.246, -1.863e-09, 1.13), (-1.281, -0.04619, 1.18), (-1.281, 0.04619, 1.18), (-1.246, 1.863e-09, 1.43), (-1.281, 0.04619, 1.38), (-1.281, -0.04619, 1.38), (-0.881, 0.881, 1.13), (-0.9384, 0.873, 1.18), (-0.873, 0.9384, 1.18), (-0.881, 0.881, 1.43), (-0.873, 0.9384, 1.38), (-0.9384, 0.873, 1.38), (1.863e-09, 1.126, 1.325), (-0.04619, 1.161, 1.375), (0.04619, 1.161, 1.375), (-1.863e-09, 1.126, 2.175), (0.04619, 1.161, 2.125), (-0.04619, 1.161, 2.125), (0.7961, 0.7961, 1.325), (0.7882, 0.8535, 1.375), (0.8535, 0.7882, 1.375), (0.7961, 0.7961, 2.175), (0.8535, 0.7882, 2.125), (0.7882, 0.8535, 2.125), (1.126, -1.863e-09, 1.325), (1.161, 0.04619, 1.375), (1.161, -0.04619, 1.375), (1.126, 1.863e-09, 2.175), (1.161, -0.04619, 2.125), (1.161, 0.04619, 2.125), (0.7961, -0.7961, 1.325), (0.8535, -0.7882, 1.375), (0.7882, -0.8535, 1.375), (0.7961, -0.7961, 2.175), (0.7882, -0.8535, 2.125), (0.8535, -0.7882, 2.125), (-1.863e-09, -1.126, 1.325), (0.04619, -1.161, 1.375), (-0.04619, -1.161, 1.375), (1.863e-09, -1.126, 2.175), (-0.04619, -1.161, 2.125), (0.04619, -1.161, 2.125), (-0.7961, -0.7961, 1.325), (-0.7882, -0.8535, 1.375), (-0.8535, -0.7882, 1.375), (-0.7961, -0.7961, 2.175), (-0.8535, -0.7882, 2.125), (-0.7882, -0.8535, 2.125), (-1.126, 1.863e-09, 1.325), (-1.161, -0.04619, 1.375), (-1.161, 0.04619, 1.375), (-1.126, -1.863e-09, 2.175), (-1.161, 0.04619, 2.125), (-1.161, -0.04619, 2.125), (-0.7961, 0.7961, 1.325), (-0.8535, 0.7882, 1.375), (-0.7882, 0.8535, 1.375), (-0.7961, 0.7961, 2.175), (-0.7882, 0.8535, 2.125), (-0.8535, 0.7882, 2.125), (-0.7, -1.5, 1.37), (-0.7, -1.55, 1.42), (-0.75, -1.5, 1.42), (-0.7, -1.55, 2.02), (-0.7, -1.5, 2.07), (-0.75, -1.5, 2.02), (-0.7, -0.6, 1.37), (-0.75, -0.6, 1.42), (-0.7, -0.55, 1.42), (-0.7, -0.6, 2.07), (-0.7, -0.55, 2.02), (-0.75, -0.6, 2.02), (0.7, -1.5, 1.37), (0.75, -1.5, 1.42), (0.7, -1.55, 1.42), (0.7, -1.5, 2.07), (0.7, -1.55, 2.02), (0.75, -1.5, 2.02), (0.7, -0.6, 1.37), (0.7, -0.55, 1.42), (0.75, -0.6, 1.42), (0.7, -0.6, 2.07), (0.75, -0.6, 2.02), (0.7, -0.55, 2.02), (-0.8, 0.6041, 1.524), (-0.8, 0.572, 1.587), (-0.85, 0.6195, 1.572), (-0.8, 0.7574, 2.158), (-0.8, 0.8204, 2.19), (-0.85, 0.8049, 2.143), (-0.8, 1.08, 1.37), (-0.85, 1.095, 1.417), (-0.8, 1.143, 1.402), (-0.8, 1.296, 2.036), (-0.8, 1.328, 1.973), (-0.85, 1.28, 1.988), (0.8, 0.6041, 1.524), (0.85, 0.6195, 1.572), (0.8, 0.572, 1.587), (0.8, 0.8204, 2.19), (0.8, 0.7574, 2.158), (0.85, 0.8049, 2.143), (0.8, 1.08, 1.37), (0.8, 1.143, 1.402), (0.85, 1.095, 1.417), (0.8, 1.296, 2.036), (0.85, 1.28, 1.988), (0.8, 1.328, 1.973), (-0.45, 0.95, 1.38), (-0.45, 0.9, 1.43), (-0.5, 0.95, 1.43), (-0.45, 0.9, 2.13), (-0.45, 0.95, 2.18), (-0.5, 0.95, 2.13), (-0.45, 1.55, 1.38), (-0.5, 1.55, 1.43), (-0.45, 1.6, 1.43), (-0.45, 1.55, 2.18), (-0.45, 1.6, 2.13), (-0.5, 1.55, 2.13), (0.45, 0.95, 1.38), (0.5, 0.95, 1.43), (0.45, 0.9, 1.43), (0.45, 0.95, 2.18), (0.45, 0.9, 2.13), (0.5, 0.95, 2.13), (0.45, 1.55, 1.38), (0.45, 1.6, 1.43), (0.5, 1.55, 1.43), (0.45, 1.55, 2.18), (0.5, 1.55, 2.13), (0.45, 1.6, 2.13), (-0.45, -0.06412, 2.17), (-0.4962, -0.02913, 2.22), (-0.4038, -0.02913, 2.22), (-0.45, -0.06412, 2.47), (-0.4038, -0.02913, 2.42), (-0.4962, -0.02913, 2.42), (-0.2479, -0.1479, 2.17), (-0.2558, -0.09045, 2.22), (-0.1904, -0.1558, 2.22), (-0.2479, -0.1479, 2.47), (-0.1904, -0.1558, 2.42), (-0.2558, -0.09045, 2.42), (-0.1641, -0.35, 2.17), (-0.1291, -0.3038, 2.22), (-0.1291, -0.3962, 2.22), (-0.1641, -0.35, 2.47), (-0.1291, -0.3962, 2.42), (-0.1291, -0.3038, 2.42), (-0.2479, -0.5521, 2.17), (-0.1904, -0.5442, 2.22), (-0.2558, -0.6096, 2.22), (-0.2479, -0.5521, 2.47), (-0.2558, -0.6096, 2.42), (-0.1904, -0.5442, 2.42), (-0.45, -0.6359, 2.17), (-0.4038, -0.6709, 2.22), (-0.4962, -0.6709, 2.22), (-0.45, -0.6359, 2.47), (-0.4962, -0.6709, 2.42), (-0.4038, -0.6709, 2.42), (-0.6521, -0.5521, 2.17), (-0.6442, -0.6096, 2.22), (-0.7096, -0.5442, 2.22), (-0.6521, -0.5521, 2.47), (-0.7096, -0.5442, 2.42), (-0.6442, -0.6096, 2.42), (-0.7359, -0.35, 2.17), (-0.7709, -0.3962, 2.22), (-0.7709, -0.3038, 2.22), (-0.7359, -0.35, 2.47), (-0.7709, -0.3038, 2.42), (-0.7709, -0.3962, 2.42), (-0.6521, -0.1479, 2.17), (-0.7096, -0.1558, 2.22), (-0.6442, -0.09045, 2.22), (-0.6521, -0.1479, 2.47), (-0.6442, -0.09045, 2.42), (-0.7096, -0.1558, 2.42), (0.35, 0.425, 2.17), (0.35, 0.375, 2.22), (0.3, 0.425, 2.22), (0.35, 0.375, 2.42), (0.35, 0.425, 2.47), (0.3, 0.425, 2.42), (0.35, 0.675, 2.17), (0.3, 0.675, 2.22), (0.35, 0.725, 2.22), (0.35, 0.675, 2.47), (0.35, 0.725, 2.42), (0.3, 0.675, 2.42), (0.75, 0.425, 2.17), (0.8, 0.425, 2.22), (0.75, 0.375, 2.22), (0.75, 0.425, 2.47), (0.75, 0.375, 2.42), (0.8, 0.425, 2.42), (0.75, 0.675, 2.17), (0.75, 0.725, 2.22), (0.8, 0.675, 2.22), (0.75, 0.675, 2.47), (0.8, 0.675, 2.42), (0.75, 0.725, 2.42), (0.79, -0.91, 2.0), (0.79, -0.96, 2.05), (0.74, -0.91, 2.05), (0.79, -0.96, 2.45), (0.79, -0.91, 2.5), (0.74, -0.91, 2.45), (0.79, -0.89, 2.0), (0.74, -0.89, 2.05), (0.79, -0.84, 2.05), (0.79, -0.89, 2.5), (0.79, -0.84, 2.45), (0.74, -0.89, 2.45), (0.81, -0.91, 2.0), (0.86, -0.91, 2.05), (0.81, -0.96, 2.05), (0.81, -0.91, 2.5), (0.81, -0.96, 2.45), (0.86, -0.91, 2.45), (0.81, -0.89, 2.0), (0.81, -0.84, 2.05), (0.86, -0.89, 2.05), (0.81, -0.89, 2.5), (0.86, -0.89, 2.45), (0.81, -0.84, 2.45), (9.313e-10, 1.0, 1.572), (0.0, 1.05, 1.52), (-9.313e-10, 1.7, 1.572), (0.0, 1.65, 1.52), (0.1141, 1.0, 1.602), (0.14, 1.05, 1.558), (0.1141, 1.7, 1.602), (0.14, 1.65, 1.558), (0.1977, 1.0, 1.686), (0.2425, 1.05, 1.66), (0.1977, 1.7, 1.686), (0.2425, 1.65, 1.66), (0.2282, 1.0, 1.8), (0.28, 1.05, 1.8), (0.2282, 1.7, 1.8), (0.28, 1.65, 1.8), (0.1977, 1.0, 1.914), (0.2425, 1.05, 1.94), (0.1977, 1.7, 1.914), (0.2425, 1.65, 1.94), (0.1141, 1.0, 1.998), (0.14, 1.05, 2.042), (0.1141, 1.7, 1.998), (0.14, 1.65, 2.042), (-9.313e-10, 1.0, 2.028), (0.0, 1.05, 2.08), (9.313e-10, 1.7, 2.028), (0.0, 1.65, 2.08), (-0.1141, 1.0, 1.998), (-0.14, 1.05, 2.042), (-0.1141, 1.7, 1.998), (-0.14, 1.65, 2.042), (-0.1977, 1.0, 1.914), (-0.2425, 1.05, 1.94), (-0.1977, 1.7, 1.914), (-0.2425, 1.65, 1.94), (-0.2282, 1.0, 1.8), (-0.28, 1.05, 1.8), (-0.2282, 1.7, 1.8), (-0.28, 1.65, 1.8), (-0.1977, 1.0, 1.686), (-0.2425, 1.05, 1.66), (-0.1977, 1.7, 1.686), (-0.2425, 1.65, 1.66), (-0.1141, 1.0, 1.602), (-0.14, 1.05, 1.558), (-0.1141, 1.7, 1.602), (-0.14, 1.65, 1.558), (9.313e-10, 1.7, 1.682), (0.0, 1.75, 1.63), (-9.313e-10, 4.7, 1.682), (0.0, 4.65, 1.63), (0.05912, 1.7, 1.698), (0.085, 1.75, 1.653), (0.05912, 4.7, 1.698), (0.085, 4.65, 1.653), (0.1024, 1.7, 1.741), (0.1472, 1.75, 1.715), (0.1024, 4.7, 1.741), (0.1472, 4.65, 1.715), (0.1182, 1.7, 1.8), (0.17, 1.75, 1.8), (0.1182, 4.7, 1.8), (0.17, 4.65, 1.8), (0.1024, 1.7, 1.859), (0.1472, 1.75, 1.885), (0.1024, 4.7, 1.859), (0.1472, 4.65, 1.885), (0.05912, 1.7, 1.902), (0.085, 1.75, 1.947), (0.05912, 4.7, 1.902), (0.085, 4.65, 1.947), (-9.313e-10, 1.7, 1.918), (0.0, 1.75, 1.97), (9.313e-10, 4.7, 1.918), (0.0, 4.65, 1.97), (-0.05912, 1.7, 1.902), (-0.085, 1.75, 1.947), (-0.05912, 4.7, 1.902), (-0.085, 4.65, 1.947), (-0.1024, 1.7, 1.859), (-0.1472, 1.75, 1.885), (-0.1024, 4.7, 1.859), (-0.1472, 4.65, 1.885), (-0.1182, 1.7, 1.8), (-0.17, 1.75, 1.8), (-0.1182, 4.7, 1.8), (-0.17, 4.65, 1.8), (-0.1024, 1.7, 1.741), (-0.1472, 1.75, 1.715), (-0.1024, 4.7, 1.741), (-0.1472, 4.65, 1.715), (-0.05912, 1.7, 1.698), (-0.085, 1.75, 1.653), (-0.05912, 4.7, 1.698), (-0.085, 4.65, 1.653), (0.0, 4.3, 1.702), (0.0, 4.35, 1.65), (0.0, 4.8, 1.702), (0.0, 4.75, 1.65), (0.04912, 4.3, 1.715), (0.075, 4.35, 1.67), (0.04912, 4.8, 1.715), (0.075, 4.75, 1.67), (0.08508, 4.3, 1.751), (0.1299, 4.35, 1.725), (0.08508, 4.8, 1.751), (0.1299, 4.75, 1.725), (0.09824, 4.3, 1.8), (0.15, 4.35, 1.8), (0.09824, 4.8, 1.8), (0.15, 4.75, 1.8), (0.08508, 4.3, 1.849), (0.1299, 4.35, 1.875), (0.08508, 4.8, 1.849), (0.1299, 4.75, 1.875), (0.04912, 4.3, 1.885), (0.075, 4.35, 1.93), (0.04912, 4.8, 1.885), (0.075, 4.75, 1.93), (0.0, 4.3, 1.898), (0.0, 4.35, 1.95), (0.0, 4.8, 1.898), (0.0, 4.75, 1.95), (-0.04912, 4.3, 1.885), (-0.075, 4.35, 1.93), (-0.04912, 4.8, 1.885), (-0.075, 4.75, 1.93), (-0.08508, 4.3, 1.849), (-0.1299, 4.35, 1.875), (-0.08508, 4.8, 1.849), (-0.1299, 4.75, 1.875), (-0.09824, 4.3, 1.8), (-0.15, 4.35, 1.8), (-0.09824, 4.8, 1.8), (-0.15, 4.75, 1.8), (-0.08508, 4.3, 1.751), (-0.1299, 4.35, 1.725), (-0.08508, 4.8, 1.751), (-0.1299, 4.75, 1.725), (-0.04912, 4.3, 1.715), (-0.075, 4.35, 1.67), (-0.04912, 4.8, 1.715), (-0.075, 4.75, 1.67), (0.0, 4.625, 1.612), (0.0, 4.675, 1.56), (0.0, 5.075, 1.612), (0.0, 5.025, 1.56), (0.09412, 4.625, 1.637), (0.12, 4.675, 1.592), (0.09412, 5.075, 1.637), (0.12, 5.025, 1.592), (0.163, 4.625, 1.706), (0.2078, 4.675, 1.68), (0.163, 5.075, 1.706), (0.2078, 5.025, 1.68), (0.1882, 4.625, 1.8), (0.24, 4.675, 1.8), (0.1882, 5.075, 1.8), (0.24, 5.025, 1.8), (0.163, 4.625, 1.894), (0.2078, 4.675, 1.92), (0.163, 5.075, 1.894), (0.2078, 5.025, 1.92), (0.09412, 4.625, 1.963), (0.12, 4.675, 2.008), (0.09412, 5.075, 1.963), (0.12, 5.025, 2.008), (0.0, 4.625, 1.988), (0.0, 4.675, 2.04), (0.0, 5.075, 1.988), (0.0, 5.025, 2.04), (-0.09412, 4.625, 1.963), (-0.12, 4.675, 2.008), (-0.09412, 5.075, 1.963), (-0.12, 5.025, 2.008), (-0.163, 4.625, 1.894), (-0.2078, 4.675, 1.92), (-0.163, 5.075, 1.894), (-0.2078, 5.025, 1.92), (-0.1882, 4.625, 1.8), (-0.24, 4.675, 1.8), (-0.1882, 5.075, 1.8), (-0.24, 5.025, 1.8), (-0.163, 4.625, 1.706), (-0.2078, 4.675, 1.68), (-0.163, 5.075, 1.706), (-0.2078, 5.025, 1.68), (-0.09412, 4.625, 1.637), (-0.12, 4.675, 1.592), (-0.09412, 5.075, 1.637), (-0.12, 5.025, 1.592)], [], [(0, 1, 2), (3, 4, 5), (6, 7, 8), (9, 10, 11), (12, 13, 14), (15, 16, 17), (18, 19, 20), (21, 22, 23), (24, 25, 26), (27, 28, 29), (30, 31, 32), (33, 34, 35), (36, 37, 38), (39, 40, 41), (42, 43, 44), (45, 46, 47), (48, 49, 50), (51, 52, 53), (54, 55, 56), (57, 58, 59), (60, 61, 62), (63, 64, 65), (66, 67, 68), (69, 70, 71), (72, 73, 74), (75, 76, 77), (78, 79, 80), (81, 82, 83), (84, 85, 86), (87, 88, 89), (90, 91, 92), (93, 94, 95), (96, 97, 98), (99, 100, 101), (102, 103, 104), (105, 106, 107), (108, 109, 110), (111, 112, 113), (114, 115, 116), (117, 118, 119), (120, 121, 122), (123, 124, 125), (126, 127, 128), (129, 130, 131), (132, 133, 134), (135, 136, 137), (138, 139, 140), (141, 142, 143), (144, 145, 146), (147, 148, 149), (150, 151, 152), (153, 154, 155), (156, 157, 158), (159, 160, 161), (162, 163, 164), (165, 166, 167), (168, 169, 170), (171, 172, 173), (174, 175, 176), (177, 178, 179), (180, 181, 182), (183, 184, 185), (186, 187, 188), (189, 190, 191), (192, 193, 194), (195, 196, 197), (198, 199, 200), (201, 202, 203), (204, 205, 206), (207, 208, 209), (210, 211, 212), (213, 214, 215), (216, 217, 218), (219, 220, 221), (222, 223, 224), (225, 226, 227), (228, 229, 230), (231, 232, 233), (234, 235, 236), (237, 238, 239), (240, 241, 242), (243, 244, 245), (246, 247, 248), (249, 250, 251), (252, 253, 254), (255, 256, 257), (258, 259, 260), (261, 262, 263), (2, 7, 6, 0), (11, 4, 3, 9), (1, 5, 4, 2), (10, 8, 7, 11), (8, 13, 12, 6), (17, 10, 9, 15), (16, 14, 13, 17), (14, 19, 18, 12), (23, 16, 15, 21), (22, 20, 19, 23), (20, 25, 24, 18), (29, 22, 21, 27), (28, 26, 25, 29), (26, 31, 30, 24), (35, 28, 27, 33), (34, 32, 31, 35), (32, 37, 36, 30), (41, 34, 33, 39), (40, 38, 37, 41), (38, 43, 42, 36), (47, 40, 39, 45), (46, 44, 43, 47), (44, 1, 0, 42), (5, 46, 45, 3), (50, 55, 54, 48), (59, 52, 51, 57), (49, 53, 52, 50), (58, 56, 55, 59), (56, 61, 60, 54), (65, 58, 57, 63), (64, 62, 61, 65), (62, 67, 66, 60), (71, 64, 63, 69), (70, 68, 67, 71), (68, 73, 72, 66), (77, 70, 69, 75), (76, 74, 73, 77), (74, 79, 78, 72), (83, 76, 75, 81), (82, 80, 79, 83), (80, 85, 84, 78), (89, 82, 81, 87), (88, 86, 85, 89), (86, 91, 90, 84), (95, 88, 87, 93), (94, 92, 91, 95), (92, 49, 48, 90), (53, 94, 93, 51), (102, 96, 98, 103), (97, 99, 101, 98), (100, 105, 107, 101), (106, 104, 103, 107), (114, 102, 104, 115), (105, 117, 119, 106), (118, 116, 115, 119), (108, 114, 116, 109), (117, 111, 113, 118), (112, 110, 109, 113), (96, 108, 110, 97), (111, 100, 99, 112), (126, 120, 122, 127), (121, 123, 125, 122), (124, 129, 131, 125), (130, 128, 127, 131), (138, 126, 128, 139), (129, 141, 143, 130), (142, 140, 139, 143), (132, 138, 140, 133), (141, 135, 137, 142), (136, 134, 133, 137), (120, 132, 134, 121), (135, 124, 123, 136), (150, 144, 146, 151), (145, 147, 149, 146), (148, 153, 155, 149), (154, 152, 151, 155), (162, 150, 152, 163), (153, 165, 167, 154), (166, 164, 163, 167), (156, 162, 164, 157), (165, 159, 161, 166), (160, 158, 157, 161), (144, 156, 158, 145), (159, 148, 147, 160), (170, 175, 174, 168), (179, 172, 171, 177), (169, 173, 172, 170), (178, 176, 175, 179), (176, 181, 180, 174), (185, 178, 177, 183), (184, 182, 181, 185), (182, 187, 186, 180), (191, 184, 183, 189), (190, 188, 187, 191), (188, 193, 192, 186), (197, 190, 189, 195), (196, 194, 193, 197), (194, 199, 198, 192), (203, 196, 195, 201), (202, 200, 199, 203), (200, 205, 204, 198), (209, 202, 201, 207), (208, 206, 205, 209), (206, 211, 210, 204), (215, 208, 207, 213), (214, 212, 211, 215), (212, 169, 168, 210), (173, 214, 213, 171), (222, 216, 218, 223), (217, 219, 221, 218), (220, 225, 227, 221), (226, 224, 223, 227), (234, 222, 224, 235), (225, 237, 239, 226), (238, 236, 235, 239), (228, 234, 236, 229), (237, 231, 233, 238), (232, 230, 229, 233), (216, 228, 230, 217), (231, 220, 219, 232), (246, 240, 242, 247), (241, 243, 245, 242), (244, 249, 251, 245), (250, 248, 247, 251), (258, 246, 248, 259), (249, 261, 263, 250), (262, 260, 259, 263), (252, 258, 260, 253), (261, 255, 257, 262), (256, 254, 253, 257), (240, 252, 254, 241), (255, 244, 243, 256), (265, 269, 268, 264), (271, 267, 266, 270), (269, 273, 272, 268), (275, 271, 270, 274), (273, 277, 276, 272), (279, 275, 274, 278), (277, 281, 280, 276), (283, 279, 278, 282), (281, 285, 284, 280), (287, 283, 282, 286), (285, 289, 288, 284), (291, 287, 286, 290), (289, 293, 292, 288), (295, 291, 290, 294), (293, 297, 296, 292), (299, 295, 294, 298), (297, 301, 300, 296), (303, 299, 298, 302), (301, 305, 304, 300), (307, 303, 302, 306), (305, 309, 308, 304), (311, 307, 306, 310), (309, 265, 264, 308), (267, 311, 310, 266), (313, 317, 316, 312), (319, 315, 314, 318), (317, 321, 320, 316), (323, 319, 318, 322), (321, 325, 324, 320), (327, 323, 322, 326), (325, 329, 328, 324), (331, 327, 326, 330), (329, 333, 332, 328), (335, 331, 330, 334), (333, 337, 336, 332), (339, 335, 334, 338), (337, 341, 340, 336), (343, 339, 338, 342), (341, 345, 344, 340), (347, 343, 342, 346), (345, 349, 348, 344), (351, 347, 346, 350), (349, 353, 352, 348), (355, 351, 350, 354), (353, 357, 356, 352), (359, 355, 354, 358), (357, 313, 312, 356), (315, 359, 358, 314), (361, 365, 364, 360), (367, 363, 362, 366), (365, 369, 368, 364), (371, 367, 366, 370), (369, 373, 372, 368), (375, 371, 370, 374), (373, 377, 376, 372), (379, 375, 374, 378), (377, 381, 380, 376), (383, 379, 378, 382), (381, 385, 384, 380), (387, 383, 382, 386), (385, 389, 388, 384), (391, 387, 386, 390), (389, 393, 392, 388), (395, 391, 390, 394), (393, 397, 396, 392), (399, 395, 394, 398), (397, 401, 400, 396), (403, 399, 398, 402), (401, 405, 404, 400), (407, 403, 402, 406), (405, 361, 360, 404), (363, 407, 406, 362), (409, 413, 412, 408), (415, 411, 410, 414), (413, 417, 416, 412), (419, 415, 414, 418), (417, 421, 420, 416), (423, 419, 418, 422), (421, 425, 424, 420), (427, 423, 422, 426), (425, 429, 428, 424), (431, 427, 426, 430), (429, 433, 432, 428), (435, 431, 430, 434), (433, 437, 436, 432), (439, 435, 434, 438), (437, 441, 440, 436), (443, 439, 438, 442), (441, 445, 444, 440), (447, 443, 442, 446), (445, 449, 448, 444), (451, 447, 446, 450), (449, 453, 452, 448), (455, 451, 450, 454), (453, 409, 408, 452), (411, 455, 454, 410), (0, 6, 12, 18, 24, 30, 36, 42), (2, 4, 11, 7), (44, 46, 5, 1), (9, 3, 45, 39, 33, 27, 21, 15), (8, 10, 17, 13), (14, 16, 23, 19), (20, 22, 29, 25), (26, 28, 35, 31), (32, 34, 41, 37), (38, 40, 47, 43), (48, 54, 60, 66, 72, 78, 84, 90), (50, 52, 59, 55), (92, 94, 53, 49), (57, 51, 93, 87, 81, 75, 69, 63), (56, 58, 65, 61), (62, 64, 71, 67), (68, 70, 77, 73), (74, 76, 83, 79), (80, 82, 89, 85), (86, 88, 95, 91), (102, 114, 108, 96), (98, 101, 107, 103), (110, 112, 99, 97), (117, 105, 100, 111), (104, 106, 119, 115), (116, 118, 113, 109), (126, 138, 132, 120), (122, 125, 131, 127), (134, 136, 123, 121), (141, 129, 124, 135), (128, 130, 143, 139), (140, 142, 137, 133), (150, 162, 156, 144), (146, 149, 155, 151), (158, 160, 147, 145), (165, 153, 148, 159), (152, 154, 167, 163), (164, 166, 161, 157), (168, 174, 180, 186, 192, 198, 204, 210), (170, 172, 179, 175), (212, 214, 173, 169), (177, 171, 213, 207, 201, 195, 189, 183), (176, 178, 185, 181), (182, 184, 191, 187), (188, 190, 197, 193), (194, 196, 203, 199), (200, 202, 209, 205), (206, 208, 215, 211), (222, 234, 228, 216), (218, 221, 227, 223), (230, 232, 219, 217), (237, 225, 220, 231), (224, 226, 239, 235), (236, 238, 233, 229), (246, 258, 252, 240), (242, 245, 251, 247), (254, 256, 243, 241), (261, 249, 244, 255), (248, 250, 263, 259), (260, 262, 257, 253), (264, 268, 272, 276, 280, 284, 288, 292, 296, 300, 304, 308), (265, 267, 271, 269), (309, 311, 267, 265), (270, 266, 310, 306, 302, 298, 294, 290, 286, 282, 278, 274), (269, 271, 275, 273), (273, 275, 279, 277), (277, 279, 283, 281), (281, 283, 287, 285), (285, 287, 291, 289), (289, 291, 295, 293), (293, 295, 299, 297), (297, 299, 303, 301), (301, 303, 307, 305), (305, 307, 311, 309), (312, 316, 320, 324, 328, 332, 336, 340, 344, 348, 352, 356), (313, 315, 319, 317), (357, 359, 315, 313), (318, 314, 358, 354, 350, 346, 342, 338, 334, 330, 326, 322), (317, 319, 323, 321), (321, 323, 327, 325), (325, 327, 331, 329), (329, 331, 335, 333), (333, 335, 339, 337), (337, 339, 343, 341), (341, 343, 347, 345), (345, 347, 351, 349), (349, 351, 355, 353), (353, 355, 359, 357), (360, 364, 368, 372, 376, 380, 384, 388, 392, 396, 400, 404), (361, 363, 367, 365), (405, 407, 363, 361), (366, 362, 406, 402, 398, 394, 390, 386, 382, 378, 374, 370), (365, 367, 371, 369), (369, 371, 375, 373), (373, 375, 379, 377), (377, 379, 383, 381), (381, 383, 387, 385), (385, 387, 391, 389), (389, 391, 395, 393), (393, 395, 399, 397), (397, 399, 403, 401), (401, 403, 407, 405), (408, 412, 416, 420, 424, 428, 432, 436, 440, 444, 448, 452), (409, 411, 415, 413), (453, 455, 411, 409), (414, 410, 454, 450, 446, 442, 438, 434, 430, 426, 422, 418), (413, 415, 419, 417), (417, 419, 423, 421), (421, 423, 427, 425), (425, 427, 431, 429), (429, 431, 435, 433), (433, 435, 439, 437), (437, 439, 443, 441), (441, 443, 447, 445), (445, 447, 451, 449), (449, 451, 455, 453)])
_uv = me_cylinder_003.uv_layers.new(name='UVMap')
_uv.uv.foreach_set('vector', [0.5, 0.4792, 0.4899, 0.4839, 0.5101, 0.4839, 0.5, 0.4792, 0.5101, 0.4839, 0.4899, 0.4839, 0.6934, 0.4295, 0.6917, 0.4373, 0.7061, 0.4285, 0.6934, 0.4295, 0.7061, 0.4285, 0.6917, 0.4373, 0.7736, 0.3097, 0.7813, 0.316, 0.7813, 0.3034, 0.7736, 0.3097, 0.7813, 0.3034, 0.7813, 0.316, 0.6934, 0.1899, 0.7061, 0.191, 0.6917, 0.1821, 0.6934, 0.1899, 0.6917, 0.1821, 0.7061, 0.191, 0.5, 0.1403, 0.5101, 0.1355, 0.4899, 0.1355, 0.5, 0.1403, 0.4899, 0.1355, 0.5101, 0.1355, 0.3066, 0.1899, 0.3083, 0.1821, 0.2939, 0.191, 0.3066, 0.1899, 0.2939, 0.191, 0.3083, 0.1821, 0.2264, 0.3097, 0.2187, 0.3034, 0.2187, 0.316, 0.2264, 0.3097, 0.2187, 0.316, 0.2187, 0.3034, 0.3066, 0.4295, 0.2939, 0.4285, 0.3083, 0.4373, 0.3066, 0.4295, 0.3083, 0.4373, 0.2939, 0.4285, 0.5, 0.4629, 0.4899, 0.4676, 0.5101, 0.4676, 0.5, 0.4629, 0.5101, 0.4676, 0.4899, 0.4676, 0.6748, 0.418, 0.6731, 0.4258, 0.6874, 0.4169, 0.6748, 0.418, 0.6874, 0.4169, 0.6731, 0.4258, 0.7472, 0.3097, 0.7549, 0.316, 0.7549, 0.3034, 0.7472, 0.3097, 0.7549, 0.3034, 0.7549, 0.316, 0.6748, 0.2014, 0.6874, 0.2025, 0.6731, 0.1936, 0.6748, 0.2014, 0.6731, 0.1936, 0.6874, 0.2025, 0.5, 0.1566, 0.5101, 0.1518, 0.4899, 0.1518, 0.5, 0.1566, 0.4899, 0.1518, 0.5101, 0.1518, 0.3252, 0.2014, 0.3269, 0.1936, 0.3126, 0.2025, 0.3252, 0.2014, 0.3126, 0.2025, 0.3269, 0.1936, 0.2528, 0.3097, 0.2451, 0.3034, 0.2451, 0.316, 0.2528, 0.3097, 0.2451, 0.316, 0.2451, 0.3034, 0.3252, 0.418, 0.3126, 0.4169, 0.3269, 0.4258, 0.3252, 0.418, 0.3269, 0.4258, 0.3126, 0.4169, 0.3463, 0.1057, 0.3463, 0.09889, 0.3353, 0.1057, 0.3463, 0.09889, 0.3463, 0.1057, 0.3353, 0.1057, 0.3463, 0.2281, 0.3353, 0.2281, 0.3463, 0.2349, 0.3463, 0.2281, 0.3463, 0.2349, 0.3353, 0.2281, 0.6537, 0.1057, 0.6647, 0.1057, 0.6537, 0.09889, 0.6537, 0.1057, 0.6537, 0.09889, 0.6647, 0.1057, 0.6537, 0.2281, 0.6537, 0.2349, 0.6647, 0.2281, 0.6537, 0.2281, 0.6647, 0.2281, 0.6537, 0.2349, 0.3243, 0.3919, 0.3243, 0.3875, 0.3134, 0.394, 0.3243, 0.4127, 0.3243, 0.4213, 0.3134, 0.4192, 0.3243, 0.4566, 0.3134, 0.4587, 0.3243, 0.4651, 0.3243, 0.486, 0.3243, 0.4903, 0.3134, 0.4839, 0.6757, 0.3919, 0.6866, 0.394, 0.6757, 0.3875, 0.6757, 0.4213, 0.6757, 0.4127, 0.6866, 0.4192, 0.6757, 0.4566, 0.6757, 0.4651, 0.6866, 0.4587, 0.6757, 0.486, 0.6866, 0.4839, 0.6757, 0.4903, 0.4012, 0.4389, 0.4012, 0.4321, 0.3902, 0.4389, 0.4012, 0.4321, 0.4012, 0.4389, 0.3902, 0.4389, 0.4012, 0.5205, 0.3902, 0.5205, 0.4012, 0.5273, 0.4012, 0.5205, 0.4012, 0.5273, 0.3902, 0.5205, 0.5988, 0.4389, 0.6098, 0.4389, 0.5988, 0.4321, 0.5988, 0.4389, 0.5988, 0.4321, 0.6098, 0.4389, 0.5988, 0.5205, 0.5988, 0.5273, 0.6098, 0.5205, 0.5988, 0.5205, 0.6098, 0.5205, 0.5988, 0.5273, 0.4012, 0.301, 0.391, 0.3058, 0.4113, 0.3058, 0.4012, 0.301, 0.4113, 0.3058, 0.391, 0.3058, 0.4456, 0.2896, 0.4438, 0.2974, 0.4582, 0.2885, 0.4456, 0.2896, 0.4582, 0.2885, 0.4438, 0.2974, 0.464, 0.2621, 0.4716, 0.2684, 0.4716, 0.2558, 0.464, 0.2621, 0.4716, 0.2558, 0.4716, 0.2684, 0.4456, 0.2346, 0.4582, 0.2357, 0.4438, 0.2268, 0.4456, 0.2346, 0.4438, 0.2268, 0.4582, 0.2357, 0.4012, 0.2232, 0.4113, 0.2185, 0.391, 0.2185, 0.4012, 0.2232, 0.391, 0.2185, 0.4113, 0.2185, 0.3568, 0.2346, 0.3585, 0.2268, 0.3442, 0.2357, 0.3568, 0.2346, 0.3442, 0.2357, 0.3585, 0.2268, 0.3384, 0.2621, 0.3307, 0.2558, 0.3307, 0.2684, 0.3384, 0.2621, 0.3307, 0.2684, 0.3307, 0.2558, 0.3568, 0.2896, 0.3442, 0.2885, 0.3585, 0.2974, 0.3568, 0.2896, 0.3585, 0.2974, 0.3442, 0.2885, 0.5769, 0.3675, 0.5769, 0.3607, 0.5659, 0.3675, 0.5769, 0.3607, 0.5769, 0.3675, 0.5659, 0.3675, 0.5769, 0.4015, 0.5659, 0.4015, 0.5769, 0.4083, 0.5769, 0.4015, 0.5769, 0.4083, 0.5659, 0.4015, 0.6647, 0.3675, 0.6757, 0.3675, 0.6647, 0.3607, 0.6647, 0.3675, 0.6647, 0.3607, 0.6757, 0.3675, 0.6647, 0.4015, 0.6647, 0.4083, 0.6757, 0.4015, 0.6647, 0.4015, 0.6757, 0.4015, 0.6647, 0.4083, 0.6735, 0.1859, 0.6735, 0.1791, 0.6625, 0.1859, 0.6735, 0.1791, 0.6735, 0.1859, 0.6625, 0.1859, 0.6735, 0.1887, 0.6625, 0.1887, 0.6735, 0.1955, 0.6735, 0.1887, 0.6735, 0.1955, 0.6625, 0.1887, 0.6779, 0.1859, 0.6888, 0.1859, 0.6779, 0.1791, 0.6779, 0.1859, 0.6779, 0.1791, 0.6888, 0.1859, 0.6779, 0.1887, 0.6779, 0.1955, 0.6888, 0.1887, 0.6779, 0.1887, 0.6888, 0.1887, 0.6779, 0.1955, 0.5101, 0.4839, 0.6917, 0.4373, 0.6934, 0.4295, 0.5, 0.4792, 0.6917, 0.4373, 0.5101, 0.4839, 0.5, 0.4792, 0.6934, 0.4295, 0.4899, 0.4839, 0.4899, 0.4839, 0.5101, 0.4839, 0.5101, 0.4839, 0.7061, 0.4285, 0.7061, 0.4285, 0.6917, 0.4373, 0.6917, 0.4373, 0.7061, 0.4285, 0.7813, 0.316, 0.7736, 0.3097, 0.6934, 0.4295, 0.7813, 0.316, 0.7061, 0.4285, 0.6934, 0.4295, 0.7736, 0.3097, 0.7813, 0.3034, 0.7813, 0.3034, 0.7813, 0.316, 0.7813, 0.316, 0.7813, 0.3034, 0.7061, 0.191, 0.6934, 0.1899, 0.7736, 0.3097, 0.7061, 0.191, 0.7813, 0.3034, 0.7736, 0.3097, 0.6934, 0.1899, 0.6917, 0.1821, 0.6917, 0.1821, 0.7061, 0.191, 0.7061, 0.191, 0.6917, 0.1821, 0.5101, 0.1355, 0.5, 0.1403, 0.6934, 0.1899, 0.5101, 0.1355, 0.6917, 0.1821, 0.6934, 0.1899, 0.5, 0.1403, 0.4899, 0.1355, 0.4899, 0.1355, 0.5101, 0.1355, 0.5101, 0.1355, 0.4899, 0.1355, 0.3083, 0.1821, 0.3066, 0.1899, 0.5, 0.1403, 0.3083, 0.1821, 0.4899, 0.1355, 0.5, 0.1403, 0.3066, 0.1899, 0.2939, 0.191, 0.2939, 0.191, 0.3083, 0.1821, 0.3083, 0.1821, 0.2939, 0.191, 0.2187, 0.3034, 0.2264, 0.3097, 0.3066, 0.1899, 0.2187, 0.3034, 0.2939, 0.191, 0.3066, 0.1899, 0.2264, 0.3097, 0.2187, 0.316, 0.2187, 0.316, 0.2187, 0.3034, 0.2187, 0.3034, 0.2187, 0.316, 0.2939, 0.4285, 0.3066, 0.4295, 0.2264, 0.3097, 0.2939, 0.4285, 0.2187, 0.316, 0.2264, 0.3097, 0.3066, 0.4295, 0.3083, 0.4373, 0.3083, 0.4373, 0.2939, 0.4285, 0.2939, 0.4285, 0.3083, 0.4373, 0.4899, 0.4839, 0.5, 0.4792, 0.3066, 0.4295, 0.4899, 0.4839, 0.3083, 0.4373, 0.3066, 0.4295, 0.5, 0.4792, 0.5101, 0.4676, 0.6731, 0.4258, 0.6748, 0.418, 0.5, 0.4629, 0.6731, 0.4258, 0.5101, 0.4676, 0.5, 0.4629, 0.6748, 0.418, 0.4899, 0.4676, 0.4899, 0.4676, 0.5101, 0.4676, 0.5101, 0.4676, 0.6874, 0.4169, 0.6874, 0.4169, 0.6731, 0.4258, 0.6731, 0.4258, 0.6874, 0.4169, 0.7549, 0.316, 0.7472, 0.3097, 0.6748, 0.418, 0.7549, 0.316, 0.6874, 0.4169, 0.6748, 0.418, 0.7472, 0.3097, 0.7549, 0.3034, 0.7549, 0.3034, 0.7549, 0.316, 0.7549, 0.316, 0.7549, 0.3034, 0.6874, 0.2025, 0.6748, 0.2014, 0.7472, 0.3097, 0.6874, 0.2025, 0.7549, 0.3034, 0.7472, 0.3097, 0.6748, 0.2014, 0.6731, 0.1936, 0.6731, 0.1936, 0.6874, 0.2025, 0.6874, 0.2025, 0.6731, 0.1936, 0.5101, 0.1518, 0.5, 0.1566, 0.6748, 0.2014, 0.5101, 0.1518, 0.6731, 0.1936, 0.6748, 0.2014, 0.5, 0.1566, 0.4899, 0.1518, 0.4899, 0.1518, 0.5101, 0.1518, 0.5101, 0.1518, 0.4899, 0.1518, 0.3269, 0.1936, 0.3252, 0.2014, 0.5, 0.1566, 0.3269, 0.1936, 0.4899, 0.1518, 0.5, 0.1566, 0.3252, 0.2014, 0.3126, 0.2025, 0.3126, 0.2025, 0.3269, 0.1936, 0.3269, 0.1936, 0.3126, 0.2025, 0.2451, 0.3034, 0.2528, 0.3097, 0.3252, 0.2014, 0.2451, 0.3034, 0.3126, 0.2025, 0.3252, 0.2014, 0.2528, 0.3097, 0.2451, 0.316, 0.2451, 0.316, 0.2451, 0.3034, 0.2451, 0.3034, 0.2451, 0.316, 0.3126, 0.4169, 0.3252, 0.418, 0.2528, 0.3097, 0.3126, 0.4169, 0.2451, 0.316, 0.2528, 0.3097, 0.3252, 0.418, 0.3269, 0.4258, 0.3269, 0.4258, 0.3126, 0.4169, 0.3126, 0.4169, 0.3269, 0.4258, 0.4899, 0.4676, 0.5, 0.4629, 0.3252, 0.418, 0.4899, 0.4676, 0.3269, 0.4258, 0.3252, 0.418, 0.5, 0.4629, 0.3463, 0.2281, 0.3463, 0.1057, 0.3353, 0.1057, 0.3353, 0.2281, 0.3463, 0.09889, 0.3463, 0.09889, 0.3353, 0.1057, 0.3353, 0.1057, 0.3463, 0.1057, 0.3463, 0.2281, 0.3353, 0.2281, 0.3353, 0.1057, 0.3463, 0.2349, 0.3463, 0.2349, 0.3353, 0.2281, 0.3353, 0.2281, 0.6537, 0.2281, 0.3463, 0.2281, 0.3463, 0.2349, 0.6537, 0.2349, 0.3463, 0.2281, 0.6537, 0.2281, 0.6537, 0.2349, 0.3463, 0.2349, 0.6647, 0.2281, 0.6647, 0.2281, 0.6537, 0.2349, 0.6537, 0.2349, 0.6537, 0.1057, 0.6537, 0.2281, 0.6647, 0.2281, 0.6647, 0.1057, 0.6537, 0.2281, 0.6537, 0.1057, 0.6647, 0.1057, 0.6647, 0.2281, 0.6537, 0.09889, 0.6537, 0.09889, 0.6647, 0.1057, 0.6647, 0.1057, 0.3463, 0.1057, 0.6537, 0.1057, 0.6537, 0.09889, 0.3463, 0.09889, 0.6537, 0.1057, 0.3463, 0.1057, 0.3463, 0.09889, 0.6537, 0.09889, 0.3243, 0.4566, 0.3243, 0.3919, 0.3134, 0.394, 0.3134, 0.4587, 0.3243, 0.3875, 0.3243, 0.4127, 0.3134, 0.4192, 0.3134, 0.394, 0.3243, 0.4213, 0.3243, 0.486, 0.3134, 0.4839, 0.3134, 0.4192, 0.3243, 0.4903, 0.3243, 0.4651, 0.3134, 0.4587, 0.3134, 0.4839, 0.6757, 0.4566, 0.3243, 0.4566, 0.3243, 0.4651, 0.6757, 0.4651, 0.3243, 0.486, 0.6757, 0.486, 0.6757, 0.4903, 0.3243, 0.4903, 0.6866, 0.4839, 0.6866, 0.4587, 0.6757, 0.4651, 0.6757, 0.4903, 0.6757, 0.3919, 0.6757, 0.4566, 0.6866, 0.4587, 0.6866, 0.394, 0.6757, 0.486, 0.6757, 0.4213, 0.6866, 0.4192, 0.6866, 0.4839, 0.6757, 0.4127, 0.6757, 0.3875, 0.6866, 0.394, 0.6866, 0.4192, 0.3243, 0.3919, 0.6757, 0.3919, 0.6757, 0.3875, 0.3243, 0.3875, 0.6757, 0.4213, 0.3243, 0.4213, 0.3243, 0.4127, 0.6757, 0.4127, 0.4012, 0.5205, 0.4012, 0.4389, 0.3902, 0.4389, 0.3902, 0.5205, 0.4012, 0.4321, 0.4012, 0.4321, 0.3902, 0.4389, 0.3902, 0.4389, 0.4012, 0.4389, 0.4012, 0.5205, 0.3902, 0.5205, 0.3902, 0.4389, 0.4012, 0.5273, 0.4012, 0.5273, 0.3902, 0.5205, 0.3902, 0.5205, 0.5988, 0.5205, 0.4012, 0.5205, 0.4012, 0.5273, 0.5988, 0.5273, 0.4012, 0.5205, 0.5988, 0.5205, 0.5988, 0.5273, 0.4012, 0.5273, 0.6098, 0.5205, 0.6098, 0.5205, 0.5988, 0.5273, 0.5988, 0.5273, 0.5988, 0.4389, 0.5988, 0.5205, 0.6098, 0.5205, 0.6098, 0.4389, 0.5988, 0.5205, 0.5988, 0.4389, 0.6098, 0.4389, 0.6098, 0.5205, 0.5988, 0.4321, 0.5988, 0.4321, 0.6098, 0.4389, 0.6098, 0.4389, 0.4012, 0.4389, 0.5988, 0.4389, 0.5988, 0.4321, 0.4012, 0.4321, 0.5988, 0.4389, 0.4012, 0.4389, 0.4012, 0.4321, 0.5988, 0.4321, 0.4113, 0.3058, 0.4438, 0.2974, 0.4456, 0.2896, 0.4012, 0.301, 0.4438, 0.2974, 0.4113, 0.3058, 0.4012, 0.301, 0.4456, 0.2896, 0.391, 0.3058, 0.391, 0.3058, 0.4113, 0.3058, 0.4113, 0.3058, 0.4582, 0.2885, 0.4582, 0.2885, 0.4438, 0.2974, 0.4438, 0.2974, 0.4582, 0.2885, 0.4716, 0.2684, 0.464, 0.2621, 0.4456, 0.2896, 0.4716, 0.2684, 0.4582, 0.2885, 0.4456, 0.2896, 0.464, 0.2621, 0.4716, 0.2558, 0.4716, 0.2558, 0.4716, 0.2684, 0.4716, 0.2684, 0.4716, 0.2558, 0.4582, 0.2357, 0.4456, 0.2346, 0.464, 0.2621, 0.4582, 0.2357, 0.4716, 0.2558, 0.464, 0.2621, 0.4456, 0.2346, 0.4438, 0.2268, 0.4438, 0.2268, 0.4582, 0.2357, 0.4582, 0.2357, 0.4438, 0.2268, 0.4113, 0.2185, 0.4012, 0.2232, 0.4456, 0.2346, 0.4113, 0.2185, 0.4438, 0.2268, 0.4456, 0.2346, 0.4012, 0.2232, 0.391, 0.2185, 0.391, 0.2185, 0.4113, 0.2185, 0.4113, 0.2185, 0.391, 0.2185, 0.3585, 0.2268, 0.3568, 0.2346, 0.4012, 0.2232, 0.3585, 0.2268, 0.391, 0.2185, 0.4012, 0.2232, 0.3568, 0.2346, 0.3442, 0.2357, 0.3442, 0.2357, 0.3585, 0.2268, 0.3585, 0.2268, 0.3442, 0.2357, 0.3307, 0.2558, 0.3384, 0.2621, 0.3568, 0.2346, 0.3307, 0.2558, 0.3442, 0.2357, 0.3568, 0.2346, 0.3384, 0.2621, 0.3307, 0.2684, 0.3307, 0.2684, 0.3307, 0.2558, 0.3307, 0.2558, 0.3307, 0.2684, 0.3442, 0.2885, 0.3568, 0.2896, 0.3384, 0.2621, 0.3442, 0.2885, 0.3307, 0.2684, 0.3384, 0.2621, 0.3568, 0.2896, 0.3585, 0.2974, 0.3585, 0.2974, 0.3442, 0.2885, 0.3442, 0.2885, 0.3585, 0.2974, 0.391, 0.3058, 0.4012, 0.301, 0.3568, 0.2896, 0.391, 0.3058, 0.3585, 0.2974, 0.3568, 0.2896, 0.4012, 0.301, 0.5769, 0.4015, 0.5769, 0.3675, 0.5659, 0.3675, 0.5659, 0.4015, 0.5769, 0.3607, 0.5769, 0.3607, 0.5659, 0.3675, 0.5659, 0.3675, 0.5769, 0.3675, 0.5769, 0.4015, 0.5659, 0.4015, 0.5659, 0.3675, 0.5769, 0.4083, 0.5769, 0.4083, 0.5659, 0.4015, 0.5659, 0.4015, 0.6647, 0.4015, 0.5769, 0.4015, 0.5769, 0.4083, 0.6647, 0.4083, 0.5769, 0.4015, 0.6647, 0.4015, 0.6647, 0.4083, 0.5769, 0.4083, 0.6757, 0.4015, 0.6757, 0.4015, 0.6647, 0.4083, 0.6647, 0.4083, 0.6647, 0.3675, 0.6647, 0.4015, 0.6757, 0.4015, 0.6757, 0.3675, 0.6647, 0.4015, 0.6647, 0.3675, 0.6757, 0.3675, 0.6757, 0.4015, 0.6647, 0.3607, 0.6647, 0.3607, 0.6757, 0.3675, 0.6757, 0.3675, 0.5769, 0.3675, 0.6647, 0.3675, 0.6647, 0.3607, 0.5769, 0.3607, 0.6647, 0.3675, 0.5769, 0.3675, 0.5769, 0.3607, 0.6647, 0.3607, 0.6735, 0.1887, 0.6735, 0.1859, 0.6625, 0.1859, 0.6625, 0.1887, 0.6735, 0.1791, 0.6735, 0.1791, 0.6625, 0.1859, 0.6625, 0.1859, 0.6735, 0.1859, 0.6735, 0.1887, 0.6625, 0.1887, 0.6625, 0.1859, 0.6735, 0.1955, 0.6735, 0.1955, 0.6625, 0.1887, 0.6625, 0.1887, 0.6779, 0.1887, 0.6735, 0.1887, 0.6735, 0.1955, 0.6779, 0.1955, 0.6735, 0.1887, 0.6779, 0.1887, 0.6779, 0.1955, 0.6735, 0.1955, 0.6888, 0.1887, 0.6888, 0.1887, 0.6779, 0.1955, 0.6779, 0.1955, 0.6779, 0.1859, 0.6779, 0.1887, 0.6888, 0.1887, 0.6888, 0.1859, 0.6779, 0.1887, 0.6779, 0.1859, 0.6888, 0.1859, 0.6888, 0.1887, 0.6779, 0.1791, 0.6779, 0.1791, 0.6888, 0.1859, 0.6888, 0.1859, 0.6735, 0.1859, 0.6779, 0.1859, 0.6779, 0.1791, 0.6735, 0.1791, 0.6779, 0.1859, 0.6735, 0.1859, 0.6735, 0.1791, 0.6779, 0.1791, 0.5, 0.4525, 0.5307, 0.4525, 0.5251, 0.4457, 0.5, 0.4457, 0.5307, 0.5341, 0.5, 0.5341, 0.5, 0.5409, 0.5251, 0.5409, 0.5307, 0.4525, 0.5532, 0.4525, 0.5434, 0.4457, 0.5251, 0.4457, 0.5532, 0.5341, 0.5307, 0.5341, 0.5251, 0.5409, 0.5434, 0.5409, 0.5532, 0.4525, 0.5615, 0.4525, 0.5501, 0.4457, 0.5434, 0.4457, 0.5615, 0.5341, 0.5532, 0.5341, 0.5434, 0.5409, 0.5501, 0.5409, 0.5615, 0.4525, 0.5532, 0.4525, 0.5434, 0.4457, 0.5501, 0.4457, 0.5532, 0.5341, 0.5615, 0.5341, 0.5501, 0.5409, 0.5434, 0.5409, 0.5532, 0.4525, 0.5307, 0.4525, 0.5251, 0.4457, 0.5434, 0.4457, 0.5307, 0.5341, 0.5532, 0.5341, 0.5434, 0.5409, 0.5251, 0.5409, 0.5307, 0.4525, 0.5, 0.4525, 0.5, 0.4457, 0.5251, 0.4457, 0.5, 0.5341, 0.5307, 0.5341, 0.5251, 0.5409, 0.5, 0.5409, 0.5, 0.4525, 0.4693, 0.4525, 0.4749, 0.4457, 0.5, 0.4457, 0.4693, 0.5341, 0.5, 0.5341, 0.5, 0.5409, 0.4749, 0.5409, 0.4693, 0.4525, 0.4468, 0.4525, 0.4566, 0.4457, 0.4749, 0.4457, 0.4468, 0.5341, 0.4693, 0.5341, 0.4749, 0.5409, 0.4566, 0.5409, 0.4468, 0.4525, 0.4385, 0.4525, 0.4499, 0.4457, 0.4566, 0.4457, 0.4385, 0.5341, 0.4468, 0.5341, 0.4566, 0.5409, 0.4499, 0.5409, 0.4385, 0.4525, 0.4468, 0.4525, 0.4566, 0.4457, 0.4499, 0.4457, 0.4468, 0.5341, 0.4385, 0.5341, 0.4499, 0.5409, 0.4566, 0.5409, 0.4468, 0.4525, 0.4693, 0.4525, 0.4749, 0.4457, 0.4566, 0.4457, 0.4693, 0.5341, 0.4468, 0.5341, 0.4566, 0.5409, 0.4749, 0.5409, 0.4693, 0.4525, 0.5, 0.4525, 0.5, 0.4457, 0.4749, 0.4457, 0.5, 0.5341, 0.4693, 0.5341, 0.4749, 0.5409, 0.5, 0.5409, 0.5, 0.5477, 0.5187, 0.5477, 0.513, 0.5409, 0.5, 0.5409, 0.5187, 0.9422, 0.5, 0.9422, 0.5, 0.949, 0.513, 0.949, 0.5187, 0.5477, 0.5323, 0.5477, 0.5225, 0.5409, 0.513, 0.5409, 0.5323, 0.9422, 0.5187, 0.9422, 0.513, 0.949, 0.5225, 0.949, 0.5323, 0.5477, 0.5373, 0.5477, 0.526, 0.5409, 0.5225, 0.5409, 0.5373, 0.9422, 0.5323, 0.9422, 0.5225, 0.949, 0.526, 0.949, 0.5373, 0.5477, 0.5323, 0.5477, 0.5225, 0.5409, 0.526, 0.5409, 0.5323, 0.9422, 0.5373, 0.9422, 0.526, 0.949, 0.5225, 0.949, 0.5323, 0.5477, 0.5187, 0.5477, 0.513, 0.5409, 0.5225, 0.5409, 0.5187, 0.9422, 0.5323, 0.9422, 0.5225, 0.949, 0.513, 0.949, 0.5187, 0.5477, 0.5, 0.5477, 0.5, 0.5409, 0.513, 0.5409, 0.5, 0.9422, 0.5187, 0.9422, 0.513, 0.949, 0.5, 0.949, 0.5, 0.5477, 0.4813, 0.5477, 0.487, 0.5409, 0.5, 0.5409, 0.4813, 0.9422, 0.5, 0.9422, 0.5, 0.949, 0.487, 0.949, 0.4813, 0.5477, 0.4677, 0.5477, 0.4775, 0.5409, 0.487, 0.5409, 0.4677, 0.9422, 0.4813, 0.9422, 0.487, 0.949, 0.4775, 0.949, 0.4677, 0.5477, 0.4627, 0.5477, 0.474, 0.5409, 0.4775, 0.5409, 0.4627, 0.9422, 0.4677, 0.9422, 0.4775, 0.949, 0.474, 0.949, 0.4627, 0.5477, 0.4677, 0.5477, 0.4775, 0.5409, 0.474, 0.5409, 0.4677, 0.9422, 0.4627, 0.9422, 0.474, 0.949, 0.4775, 0.949, 0.4677, 0.5477, 0.4813, 0.5477, 0.487, 0.5409, 0.4775, 0.5409, 0.4813, 0.9422, 0.4677, 0.9422, 0.4775, 0.949, 0.487, 0.949, 0.4813, 0.5477, 0.5, 0.5477, 0.5, 0.5409, 0.487, 0.5409, 0.5, 0.9422, 0.4813, 0.9422, 0.487, 0.949, 0.5, 0.949, 0.5, 0.9014, 0.5165, 0.9014, 0.5108, 0.8946, 0.5, 0.8946, 0.5165, 0.9558, 0.5, 0.9558, 0.5, 0.9626, 0.5108, 0.9626, 0.5165, 0.9014, 0.5285, 0.9014, 0.5187, 0.8946, 0.5108, 0.8946, 0.5285, 0.9558, 0.5165, 0.9558, 0.5108, 0.9626, 0.5187, 0.9626, 0.5285, 0.9014, 0.5329, 0.9014, 0.5216, 0.8946, 0.5187, 0.8946, 0.5329, 0.9558, 0.5285, 0.9558, 0.5187, 0.9626, 0.5216, 0.9626, 0.5329, 0.9014, 0.5285, 0.9014, 0.5187, 0.8946, 0.5216, 0.8946, 0.5285, 0.9558, 0.5329, 0.9558, 0.5216, 0.9626, 0.5187, 0.9626, 0.5285, 0.9014, 0.5165, 0.9014, 0.5108, 0.8946, 0.5187, 0.8946, 0.5165, 0.9558, 0.5285, 0.9558, 0.5187, 0.9626, 0.5108, 0.9626, 0.5165, 0.9014, 0.5, 0.9014, 0.5, 0.8946, 0.5108, 0.8946, 0.5, 0.9558, 0.5165, 0.9558, 0.5108, 0.9626, 0.5, 0.9626, 0.5, 0.9014, 0.4835, 0.9014, 0.4892, 0.8946, 0.5, 0.8946, 0.4835, 0.9558, 0.5, 0.9558, 0.5, 0.9626, 0.4892, 0.9626, 0.4835, 0.9014, 0.4715, 0.9014, 0.4813, 0.8946, 0.4892, 0.8946, 0.4715, 0.9558, 0.4835, 0.9558, 0.4892, 0.9626, 0.4813, 0.9626, 0.4715, 0.9014, 0.4671, 0.9014, 0.4784, 0.8946, 0.4813, 0.8946, 0.4671, 0.9558, 0.4715, 0.9558, 0.4813, 0.9626, 0.4784, 0.9626, 0.4671, 0.9014, 0.4715, 0.9014, 0.4813, 0.8946, 0.4784, 0.8946, 0.4715, 0.9558, 0.4671, 0.9558, 0.4784, 0.9626, 0.4813, 0.9626, 0.4715, 0.9014, 0.4835, 0.9014, 0.4892, 0.8946, 0.4813, 0.8946, 0.4835, 0.9558, 0.4715, 0.9558, 0.4813, 0.9626, 0.4892, 0.9626, 0.4835, 0.9014, 0.5, 0.9014, 0.5, 0.8946, 0.4892, 0.8946, 0.5, 0.9558, 0.4835, 0.9558, 0.4892, 0.9626, 0.5, 0.9626, 0.5, 0.9456, 0.5264, 0.9456, 0.5207, 0.9388, 0.5, 0.9388, 0.5264, 0.9932, 0.5, 0.9932, 0.5, 1.0, 0.5207, 1.0, 0.5264, 0.9456, 0.5456, 0.9456, 0.5358, 0.9388, 0.5207, 0.9388, 0.5456, 0.9932, 0.5264, 0.9932, 0.5207, 1.0, 0.5358, 1.0, 0.5456, 0.9456, 0.5527, 0.9456, 0.5413, 0.9388, 0.5358, 0.9388, 0.5527, 0.9932, 0.5456, 0.9932, 0.5358, 1.0, 0.5413, 1.0, 0.5527, 0.9456, 0.5456, 0.9456, 0.5358, 0.9388, 0.5413, 0.9388, 0.5456, 0.9932, 0.5527, 0.9932, 0.5413, 1.0, 0.5358, 1.0, 0.5456, 0.9456, 0.5264, 0.9456, 0.5207, 0.9388, 0.5358, 0.9388, 0.5264, 0.9932, 0.5456, 0.9932, 0.5358, 1.0, 0.5207, 1.0, 0.5264, 0.9456, 0.5, 0.9456, 0.5, 0.9388, 0.5207, 0.9388, 0.5, 0.9932, 0.5264, 0.9932, 0.5207, 1.0, 0.5, 1.0, 0.5, 0.9456, 0.4736, 0.9456, 0.4793, 0.9388, 0.5, 0.9388, 0.4736, 0.9932, 0.5, 0.9932, 0.5, 1.0, 0.4793, 1.0, 0.4736, 0.9456, 0.4544, 0.9456, 0.4642, 0.9388, 0.4793, 0.9388, 0.4544, 0.9932, 0.4736, 0.9932, 0.4793, 1.0, 0.4642, 1.0, 0.4544, 0.9456, 0.4473, 0.9456, 0.4587, 0.9388, 0.4642, 0.9388, 0.4473, 0.9932, 0.4544, 0.9932, 0.4642, 1.0, 0.4587, 1.0, 0.4473, 0.9456, 0.4544, 0.9456, 0.4642, 0.9388, 0.4587, 0.9388, 0.4544, 0.9932, 0.4473, 0.9932, 0.4587, 1.0, 0.4642, 1.0, 0.4544, 0.9456, 0.4736, 0.9456, 0.4793, 0.9388, 0.4642, 0.9388, 0.4736, 0.9932, 0.4544, 0.9932, 0.4642, 1.0, 0.4793, 1.0, 0.4736, 0.9456, 0.5, 0.9456, 0.5, 0.9388, 0.4793, 0.9388, 0.5, 0.9932, 0.4736, 0.9932, 0.4793, 1.0, 0.5, 1.0, 0.5, 0.4792, 0.6934, 0.4295, 0.7736, 0.3097, 0.6934, 0.1899, 0.5, 0.1403, 0.3066, 0.1899, 0.2264, 0.3097, 0.3066, 0.4295, 0.5101, 0.4839, 0.5101, 0.4839, 0.6917, 0.4373, 0.6917, 0.4373, 0.3083, 0.4373, 0.3083, 0.4373, 0.4899, 0.4839, 0.4899, 0.4839, 0.6934, 0.4295, 0.5, 0.4792, 0.3066, 0.4295, 0.2264, 0.3097, 0.3066, 0.1899, 0.5, 0.1403, 0.6934, 0.1899, 0.7736, 0.3097, 0.7061, 0.4285, 0.7061, 0.4285, 0.7813, 0.316, 0.7813, 0.316, 0.7813, 0.3034, 0.7813, 0.3034, 0.7061, 0.191, 0.7061, 0.191, 0.6917, 0.1821, 0.6917, 0.1821, 0.5101, 0.1355, 0.5101, 0.1355, 0.4899, 0.1355, 0.4899, 0.1355, 0.3083, 0.1821, 0.3083, 0.1821, 0.2939, 0.191, 0.2939, 0.191, 0.2187, 0.3034, 0.2187, 0.3034, 0.2187, 0.316, 0.2187, 0.316, 0.2939, 0.4285, 0.2939, 0.4285, 0.5, 0.4629, 0.6748, 0.418, 0.7472, 0.3097, 0.6748, 0.2014, 0.5, 0.1566, 0.3252, 0.2014, 0.2528, 0.3097, 0.3252, 0.418, 0.5101, 0.4676, 0.5101, 0.4676, 0.6731, 0.4258, 0.6731, 0.4258, 0.3269, 0.4258, 0.3269, 0.4258, 0.4899, 0.4676, 0.4899, 0.4676, 0.6748, 0.418, 0.5, 0.4629, 0.3252, 0.418, 0.2528, 0.3097, 0.3252, 0.2014, 0.5, 0.1566, 0.6748, 0.2014, 0.7472, 0.3097, 0.6874, 0.4169, 0.6874, 0.4169, 0.7549, 0.316, 0.7549, 0.316, 0.7549, 0.3034, 0.7549, 0.3034, 0.6874, 0.2025, 0.6874, 0.2025, 0.6731, 0.1936, 0.6731, 0.1936, 0.5101, 0.1518, 0.5101, 0.1518, 0.4899, 0.1518, 0.4899, 0.1518, 0.3269, 0.1936, 0.3269, 0.1936, 0.3126, 0.2025, 0.3126, 0.2025, 0.2451, 0.3034, 0.2451, 0.3034, 0.2451, 0.316, 0.2451, 0.316, 0.3126, 0.4169, 0.3126, 0.4169, 0.3463, 0.2281, 0.6537, 0.2281, 0.6537, 0.1057, 0.3463, 0.1057, 0.3353, 0.1057, 0.3353, 0.1057, 0.3353, 0.2281, 0.3353, 0.2281, 0.6537, 0.09889, 0.6537, 0.09889, 0.3463, 0.09889, 0.3463, 0.09889, 0.6537, 0.2281, 0.3463, 0.2281, 0.3463, 0.1057, 0.6537, 0.1057, 0.3463, 0.2349, 0.3463, 0.2349, 0.6537, 0.2349, 0.6537, 0.2349, 0.6647, 0.2281, 0.6647, 0.2281, 0.6647, 0.1057, 0.6647, 0.1057, 0.3243, 0.4566, 0.6757, 0.4566, 0.6757, 0.3919, 0.3243, 0.3919, 0.3134, 0.394, 0.3134, 0.4192, 0.3134, 0.4839, 0.3134, 0.4587, 0.6757, 0.3875, 0.6757, 0.4127, 0.3243, 0.4127, 0.3243, 0.3875, 0.6757, 0.486, 0.3243, 0.486, 0.3243, 0.4213, 0.6757, 0.4213, 0.3243, 0.4651, 0.3243, 0.4903, 0.6757, 0.4903, 0.6757, 0.4651, 0.6866, 0.4587, 0.6866, 0.4839, 0.6866, 0.4192, 0.6866, 0.394, 0.4012, 0.5205, 0.5988, 0.5205, 0.5988, 0.4389, 0.4012, 0.4389, 0.3902, 0.4389, 0.3902, 0.4389, 0.3902, 0.5205, 0.3902, 0.5205, 0.5988, 0.4321, 0.5988, 0.4321, 0.4012, 0.4321, 0.4012, 0.4321, 0.5988, 0.5205, 0.4012, 0.5205, 0.4012, 0.4389, 0.5988, 0.4389, 0.4012, 0.5273, 0.4012, 0.5273, 0.5988, 0.5273, 0.5988, 0.5273, 0.6098, 0.5205, 0.6098, 0.5205, 0.6098, 0.4389, 0.6098, 0.4389, 0.4012, 0.301, 0.4456, 0.2896, 0.464, 0.2621, 0.4456, 0.2346, 0.4012, 0.2232, 0.3568, 0.2346, 0.3384, 0.2621, 0.3568, 0.2896, 0.4113, 0.3058, 0.4113, 0.3058, 0.4438, 0.2974, 0.4438, 0.2974, 0.3585, 0.2974, 0.3585, 0.2974, 0.391, 0.3058, 0.391, 0.3058, 0.4456, 0.2896, 0.4012, 0.301, 0.3568, 0.2896, 0.3384, 0.2621, 0.3568, 0.2346, 0.4012, 0.2232, 0.4456, 0.2346, 0.464, 0.2621, 0.4582, 0.2885, 0.4582, 0.2885, 0.4716, 0.2684, 0.4716, 0.2684, 0.4716, 0.2558, 0.4716, 0.2558, 0.4582, 0.2357, 0.4582, 0.2357, 0.4438, 0.2268, 0.4438, 0.2268, 0.4113, 0.2185, 0.4113, 0.2185, 0.391, 0.2185, 0.391, 0.2185, 0.3585, 0.2268, 0.3585, 0.2268, 0.3442, 0.2357, 0.3442, 0.2357, 0.3307, 0.2558, 0.3307, 0.2558, 0.3307, 0.2684, 0.3307, 0.2684, 0.3442, 0.2885, 0.3442, 0.2885, 0.5769, 0.4015, 0.6647, 0.4015, 0.6647, 0.3675, 0.5769, 0.3675, 0.5659, 0.3675, 0.5659, 0.3675, 0.5659, 0.4015, 0.5659, 0.4015, 0.6647, 0.3607, 0.6647, 0.3607, 0.5769, 0.3607, 0.5769, 0.3607, 0.6647, 0.4015, 0.5769, 0.4015, 0.5769, 0.3675, 0.6647, 0.3675, 0.5769, 0.4083, 0.5769, 0.4083, 0.6647, 0.4083, 0.6647, 0.4083, 0.6757, 0.4015, 0.6757, 0.4015, 0.6757, 0.3675, 0.6757, 0.3675, 0.6735, 0.1887, 0.6779, 0.1887, 0.6779, 0.1859, 0.6735, 0.1859, 0.6625, 0.1859, 0.6625, 0.1859, 0.6625, 0.1887, 0.6625, 0.1887, 0.6779, 0.1791, 0.6779, 0.1791, 0.6735, 0.1791, 0.6735, 0.1791, 0.6779, 0.1887, 0.6735, 0.1887, 0.6735, 0.1859, 0.6779, 0.1859, 0.6735, 0.1955, 0.6735, 0.1955, 0.6779, 0.1955, 0.6779, 0.1955, 0.6888, 0.1887, 0.6888, 0.1887, 0.6888, 0.1859, 0.6888, 0.1859, 0.5, 0.4457, 0.5251, 0.4457, 0.5434, 0.4457, 0.5501, 0.4457, 0.5434, 0.4457, 0.5251, 0.4457, 0.5, 0.4457, 0.4749, 0.4457, 0.4566, 0.4457, 0.4499, 0.4457, 0.4566, 0.4457, 0.4749, 0.4457, 0.5, 0.4525, 0.5, 0.5341, 0.5307, 0.5341, 0.5307, 0.4525, 0.4693, 0.4525, 0.4693, 0.5341, 0.5, 0.5341, 0.5, 0.4525, 0.5251, 0.5409, 0.5, 0.5409, 0.4749, 0.5409, 0.4566, 0.5409, 0.4499, 0.5409, 0.4566, 0.5409, 0.4749, 0.5409, 0.5, 0.5409, 0.5251, 0.5409, 0.5434, 0.5409, 0.5501, 0.5409, 0.5434, 0.5409, 0.5307, 0.4525, 0.5307, 0.5341, 0.5532, 0.5341, 0.5532, 0.4525, 0.5532, 0.4525, 0.5532, 0.5341, 0.5615, 0.5341, 0.5615, 0.4525, 0.5615, 0.4525, 0.5615, 0.5341, 0.5532, 0.5341, 0.5532, 0.4525, 0.5532, 0.4525, 0.5532, 0.5341, 0.5307, 0.5341, 0.5307, 0.4525, 0.5307, 0.4525, 0.5307, 0.5341, 0.5, 0.5341, 0.5, 0.4525, 0.5, 0.4525, 0.5, 0.5341, 0.4693, 0.5341, 0.4693, 0.4525, 0.4693, 0.4525, 0.4693, 0.5341, 0.4468, 0.5341, 0.4468, 0.4525, 0.4468, 0.4525, 0.4468, 0.5341, 0.4385, 0.5341, 0.4385, 0.4525, 0.4385, 0.4525, 0.4385, 0.5341, 0.4468, 0.5341, 0.4468, 0.4525, 0.4468, 0.4525, 0.4468, 0.5341, 0.4693, 0.5341, 0.4693, 0.4525, 0.5, 0.5409, 0.513, 0.5409, 0.5225, 0.5409, 0.526, 0.5409, 0.5225, 0.5409, 0.513, 0.5409, 0.5, 0.5409, 0.487, 0.5409, 0.4775, 0.5409, 0.474, 0.5409, 0.4775, 0.5409, 0.487, 0.5409, 0.5, 0.5477, 0.5, 0.9422, 0.5187, 0.9422, 0.5187, 0.5477, 0.4813, 0.5477, 0.4813, 0.9422, 0.5, 0.9422, 0.5, 0.5477, 0.513, 0.949, 0.5, 0.949, 0.487, 0.949, 0.4775, 0.949, 0.474, 0.949, 0.4775, 0.949, 0.487, 0.949, 0.5, 0.949, 0.513, 0.949, 0.5225, 0.949, 0.526, 0.949, 0.5225, 0.949, 0.5187, 0.5477, 0.5187, 0.9422, 0.5323, 0.9422, 0.5323, 0.5477, 0.5323, 0.5477, 0.5323, 0.9422, 0.5373, 0.9422, 0.5373, 0.5477, 0.5373, 0.5477, 0.5373, 0.9422, 0.5323, 0.9422, 0.5323, 0.5477, 0.5323, 0.5477, 0.5323, 0.9422, 0.5187, 0.9422, 0.5187, 0.5477, 0.5187, 0.5477, 0.5187, 0.9422, 0.5, 0.9422, 0.5, 0.5477, 0.5, 0.5477, 0.5, 0.9422, 0.4813, 0.9422, 0.4813, 0.5477, 0.4813, 0.5477, 0.4813, 0.9422, 0.4677, 0.9422, 0.4677, 0.5477, 0.4677, 0.5477, 0.4677, 0.9422, 0.4627, 0.9422, 0.4627, 0.5477, 0.4627, 0.5477, 0.4627, 0.9422, 0.4677, 0.9422, 0.4677, 0.5477, 0.4677, 0.5477, 0.4677, 0.9422, 0.4813, 0.9422, 0.4813, 0.5477, 0.5, 0.8946, 0.5108, 0.8946, 0.5187, 0.8946, 0.5216, 0.8946, 0.5187, 0.8946, 0.5108, 0.8946, 0.5, 0.8946, 0.4892, 0.8946, 0.4813, 0.8946, 0.4784, 0.8946, 0.4813, 0.8946, 0.4892, 0.8946, 0.5, 0.9014, 0.5, 0.9558, 0.5165, 0.9558, 0.5165, 0.9014, 0.4835, 0.9014, 0.4835, 0.9558, 0.5, 0.9558, 0.5, 0.9014, 0.5108, 0.9626, 0.5, 0.9626, 0.4892, 0.9626, 0.4813, 0.9626, 0.4784, 0.9626, 0.4813, 0.9626, 0.4892, 0.9626, 0.5, 0.9626, 0.5108, 0.9626, 0.5187, 0.9626, 0.5216, 0.9626, 0.5187, 0.9626, 0.5165, 0.9014, 0.5165, 0.9558, 0.5285, 0.9558, 0.5285, 0.9014, 0.5285, 0.9014, 0.5285, 0.9558, 0.5329, 0.9558, 0.5329, 0.9014, 0.5329, 0.9014, 0.5329, 0.9558, 0.5285, 0.9558, 0.5285, 0.9014, 0.5285, 0.9014, 0.5285, 0.9558, 0.5165, 0.9558, 0.5165, 0.9014, 0.5165, 0.9014, 0.5165, 0.9558, 0.5, 0.9558, 0.5, 0.9014, 0.5, 0.9014, 0.5, 0.9558, 0.4835, 0.9558, 0.4835, 0.9014, 0.4835, 0.9014, 0.4835, 0.9558, 0.4715, 0.9558, 0.4715, 0.9014, 0.4715, 0.9014, 0.4715, 0.9558, 0.4671, 0.9558, 0.4671, 0.9014, 0.4671, 0.9014, 0.4671, 0.9558, 0.4715, 0.9558, 0.4715, 0.9014, 0.4715, 0.9014, 0.4715, 0.9558, 0.4835, 0.9558, 0.4835, 0.9014, 0.5, 0.9388, 0.5207, 0.9388, 0.5358, 0.9388, 0.5413, 0.9388, 0.5358, 0.9388, 0.5207, 0.9388, 0.5, 0.9388, 0.4793, 0.9388, 0.4642, 0.9388, 0.4587, 0.9388, 0.4642, 0.9388, 0.4793, 0.9388, 0.5, 0.9456, 0.5, 0.9932, 0.5264, 0.9932, 0.5264, 0.9456, 0.4736, 0.9456, 0.4736, 0.9932, 0.5, 0.9932, 0.5, 0.9456, 0.5207, 1.0, 0.5, 1.0, 0.4793, 1.0, 0.4642, 1.0, 0.4587, 1.0, 0.4642, 1.0, 0.4793, 1.0, 0.5, 1.0, 0.5207, 1.0, 0.5358, 1.0, 0.5413, 1.0, 0.5358, 1.0, 0.5264, 0.9456, 0.5264, 0.9932, 0.5456, 0.9932, 0.5456, 0.9456, 0.5456, 0.9456, 0.5456, 0.9932, 0.5527, 0.9932, 0.5527, 0.9456, 0.5527, 0.9456, 0.5527, 0.9932, 0.5456, 0.9932, 0.5456, 0.9456, 0.5456, 0.9456, 0.5456, 0.9932, 0.5264, 0.9932, 0.5264, 0.9456, 0.5264, 0.9456, 0.5264, 0.9932, 0.5, 0.9932, 0.5, 0.9456, 0.5, 0.9456, 0.5, 0.9932, 0.4736, 0.9932, 0.4736, 0.9456, 0.4736, 0.9456, 0.4736, 0.9932, 0.4544, 0.9932, 0.4544, 0.9456, 0.4544, 0.9456, 0.4544, 0.9932, 0.4473, 0.9932, 0.4473, 0.9456, 0.4473, 0.9456, 0.4473, 0.9932, 0.4544, 0.9932, 0.4544, 0.9456, 0.4544, 0.9456, 0.4544, 0.9932, 0.4736, 0.9932, 0.4736, 0.9456])
me_cylinder_003.materials.append(mat_turretskin_human)
me_cylinder_003.update()

# ---- objects
ob_light = bpy.data.objects.new('Light', light_light)
ob_camera = bpy.data.objects.new('Camera', cam_camera)
ob_turretbase = bpy.data.objects.new('TurretBase', me_cylinder)
ob_turretbody = bpy.data.objects.new('TurretBody', me_cylinder_003)
ob_muzzle = bpy.data.objects.new('muzzle', None)

# ---- transforms, parenting, visibility, modifiers, constraints
ob_light.location = (5.0, -6.0, 9.0)
ob_light.rotation_euler = (0.6503, 0.05522, 1.866)
ob_light.lock_rotations_4d = False
ob_light.empty_display_type = 'ARROWS'
ob_light.color = (0.0, 0.0, 0.0, 0.0)
ob_light.lineart.crease_threshold = 0.0
ob_camera.location = (6.2, -4.6, 3.6)
ob_camera.rotation_euler = (1.289, -4.806e-08, 0.8018)
ob_camera.lock_rotations_4d = False
ob_camera.empty_display_type = 'ARROWS'
ob_camera.color = (0.0, 0.0, 0.0, 0.0)
ob_camera.display_type = 'WIRE'
ob_camera.lineart.crease_threshold = 0.0
ob_turretbase.location = (0.0, 0.0, 0.0)
ob_turretbody.location = (0.0, 0.0, 0.0)
ob_muzzle.parent = ob_turretbody
ob_muzzle.location = (0.0, 5.075, 1.612)
ob_muzzle.empty_display_size = 0.4

# ---- collection membership
col_collection.objects.link(ob_light)
col_collection.objects.link(ob_camera)
col_turret.objects.link(ob_turretbase)
col_turret.objects.link(ob_turretbody)
col_turret.objects.link(ob_muzzle)

# ---- scene / render settings (as saved in the file)
scene.camera = ob_camera
scene.frame_start = 1; scene.frame_end = 250; scene.frame_set(1)
scene.render.engine = 'BLENDER_WORKBENCH'
scene.render.resolution_x = 900
scene.render.resolution_y = 700
scene.render.bake_bias = 0.0
scene.render.bake_samples = 0
scene.cycles.sampling_pattern = 'TABULATED_SOBOL'
scene.eevee.use_volume_custom_range = False
bpy.context.view_layer.update()
